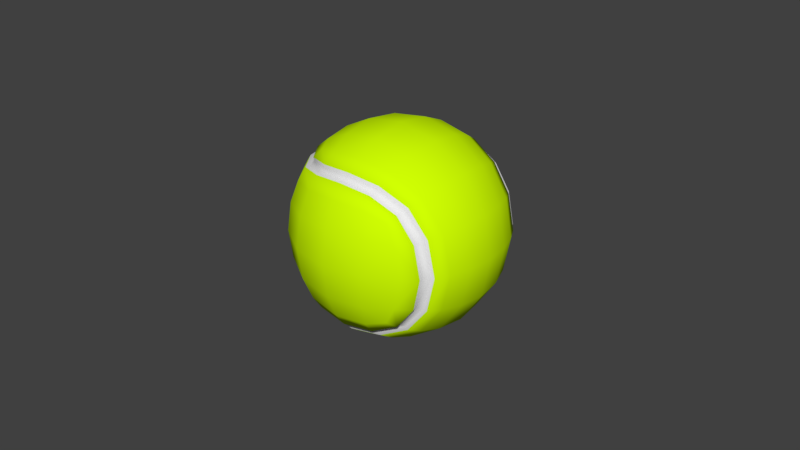 # Source: ball.blend  (saved by Blender 2.79.0; exported with 4.5.12 LTS)
import bpy
from mathutils import Matrix  # noqa: F401  (used for matrix-valued properties, if any)

bpy.ops.wm.read_factory_settings(use_empty=True)
scene = bpy.context.scene
scene.name = 'Scene'

# ---- collections
col_collection_1 = bpy.data.collections.new('Collection 1'); scene.collection.children.link(col_collection_1)

# ---- materials (node trees are filled in below, after node groups)
mat_green = bpy.data.materials.new('green')
mat_green.alpha_threshold = 0.0
mat_green.use_transparent_shadow = False
mat_green.diffuse_color = (0.6346, 1.0, 0.001032, 1.0)
mat_green.roughness = 0.5
mat_green.specular_intensity = 0.0
mat_green.line_color = (0.0, 0.0, 0.0, 1.0)
mat_white = bpy.data.materials.new('white')
mat_white.alpha_threshold = 0.0
mat_white.use_transparent_shadow = False
mat_white.roughness = 0.5
mat_white.specular_intensity = 0.0

# ---- material node trees

# ---- world
world_world = bpy.data.worlds.new('World'); scene.world = world_world
world_world.color = (0.05088, 0.05088, 0.05088)
world_world.use_sun_shadow = False
world_world.sun_shadow_jitter_overblur = 0.0
world_world.cycles.sampling_method = 'MANUAL'

# ---- meshes
me_untitled = bpy.data.meshes.new('Untitled')
me_untitled.from_pydata([(-0.01864, -0.009724, -0.02552), (-0.0107, -0.01049, -0.02918), (-0.009484, -0.01748, -0.02651), (-0.01566, -0.01532, -0.02498), (-0.02006, -3.677e-05, -0.02607), (-0.0114, -3.598e-05, -0.03054), (0.0004612, -3.276e-05, -0.0325), (0.0004923, -0.01068, -0.03087), (0.0004971, -0.01818, -0.02753), (0.0122, -0.009968, -0.02862), (0.01127, -0.01716, -0.02579), (0.0126, -3.243e-05, -0.02999), (0.02298, -3.026e-05, -0.02307), (0.02223, -0.008888, -0.02226), (0.0206, -0.01548, -0.02054), (-0.01864, 0.009655, -0.02552), (-0.0107, 0.01041, -0.02918), (-0.01566, 0.01525, -0.02498), (-0.009488, 0.01741, -0.02651), (0.0004888, 0.01812, -0.02753), (0.0004896, 0.01061, -0.03087), (0.0122, 0.009902, -0.02862), (0.01127, 0.0171, -0.02579), (0.0206, 0.01542, -0.02054), (0.02222, 0.008825, -0.02226), (-0.01566, -0.01532, 0.02498), (-0.009484, -0.01748, 0.02651), (-0.0107, -0.01049, 0.02918), (-0.01864, -0.009724, 0.02552), (0.0004971, -0.01818, 0.02753), (0.0004923, -0.01068, 0.03087), (0.0004612, -3.276e-05, 0.0325), (-0.0114, -3.598e-05, 0.03054), (-0.02006, -3.677e-05, 0.02607), (0.01127, -0.01716, 0.02579), (0.0122, -0.009968, 0.02862), (0.0206, -0.01548, 0.02054), (0.02223, -0.008888, 0.02226), (0.02298, -3.026e-05, 0.02307), (0.0126, -3.243e-05, 0.02999), (-0.0107, 0.01041, 0.02918), (-0.01864, 0.009655, 0.02552), (0.0004896, 0.01061, 0.03087), (0.0004888, 0.01812, 0.02753), (-0.009488, 0.01741, 0.02651), (-0.01566, 0.01525, 0.02498), (0.0122, 0.009902, 0.02862), (0.02222, 0.008825, 0.02226), (0.0206, 0.01542, 0.02054), (0.01127, 0.0171, 0.02579), (-0.02056, -0.02055, -0.01556), (-0.01128, -0.02583, -0.01713), (-0.01221, -0.02866, -0.009938), (-0.02221, -0.02228, -0.008927), (-0.0004978, -0.02756, -0.01815), (-0.0004911, -0.0309, -0.01066), (-0.0004536, -0.03253, -1.747e-10), (-0.01262, -0.03003, -4.488e-10), (-0.02298, -0.0231, -6.482e-10), (0.009528, -0.02651, -0.01747), (0.01081, -0.02914, -0.0105), (0.01577, -0.0249, -0.01534), (0.01887, -0.02534, -0.009767), (0.02039, -0.02581, 3.73e-10), (0.01155, -0.0305, 1.276e-10), (-0.01221, -0.02866, 0.009938), (-0.02221, -0.02228, 0.008927), (-0.0004911, -0.0309, 0.01066), (-0.0004978, -0.02756, 0.01815), (-0.01128, -0.02583, 0.01713), (-0.02056, -0.02055, 0.01556), (0.01081, -0.02914, 0.0105), (0.01887, -0.02534, 0.009767), (0.01577, -0.0249, 0.01534), (0.009528, -0.02651, 0.01747), (0.02907, -0.008201, -0.01235), (0.02706, -0.01452, -0.01167), (0.02998, -3.013e-05, -0.01264), (0.03251, -3.03e-05, 8.468e-10), (0.0316, -0.007953, 7.687e-10), (0.02954, -0.01423, 6.746e-10), (0.02907, 0.008142, -0.01235), (0.02706, 0.01446, -0.01167), (0.02953, 0.01417, 8.76e-10), (0.0316, 0.007897, 8.811e-10), (0.02907, -0.008201, 0.01235), (0.02706, -0.01452, 0.01167), (0.02998, -3.013e-05, 0.01264), (0.02907, 0.008142, 0.01235), (0.02706, 0.01446, 0.01167), (0.01576, 0.02484, -0.01534), (0.009519, 0.02645, -0.01747), (0.0108, 0.02908, -0.0105), (0.01886, 0.02528, -0.009767), (-0.0005034, 0.02749, -0.01815), (-0.0004992, 0.03083, -0.01066), (-0.0004636, 0.03247, 2.861e-10), (0.01154, 0.03043, 5.596e-10), (0.02039, 0.02575, 7.387e-10), (-0.01129, 0.02575, -0.01713), (-0.01221, 0.02859, -0.009938), (-0.02056, 0.02047, -0.01556), (-0.02222, 0.02221, -0.008927), (-0.02298, 0.02303, -3.211e-10), (-0.01263, 0.02995, -2.355e-11), (0.0108, 0.02908, 0.0105), (0.01886, 0.02528, 0.009767), (-0.0004992, 0.03083, 0.01066), (-0.0005034, 0.02749, 0.01815), (0.009519, 0.02645, 0.01747), (0.01576, 0.02484, 0.01534), (-0.01221, 0.02859, 0.009938), (-0.02222, 0.02221, 0.008927), (-0.02056, 0.02047, 0.01556), (-0.01129, 0.02575, 0.01713), (-0.02688, 0.01158, -0.01489), (-0.029, 0.0123, -0.008422), (-0.02925, -3.482e-05, -0.01478), (-0.03149, -3.898e-05, -0.008289), (-0.03249, -3.688e-05, -7.127e-10), (-0.02997, 0.0126, -5.626e-10), (-0.02688, -0.01165, -0.01489), (-0.02899, -0.01237, -0.008422), (-0.02996, -0.01267, -7.418e-10), (-0.029, 0.0123, 0.008422), (-0.03149, -3.898e-05, 0.008289), (-0.02925, -3.482e-05, 0.01478), (-0.02688, 0.01158, 0.01489), (-0.02899, -0.01237, 0.008422), (-0.02688, -0.01165, 0.01489), (-0.01745, -0.01719, -0.02247), (-0.02266, -0.009909, -0.02209), (-0.02456, -3.402e-05, -0.02216), (0.0002567, -0.02224, -0.02465), (-0.009491, -0.02112, -0.02385), (0.01904, -0.01951, -0.01888), (0.01037, -0.02125, -0.02329), (-0.02266, 0.009833, -0.02209), (-0.01745, 0.01712, -0.02247), (-0.009494, 0.02105, -0.02385), (0.0002484, 0.02217, -0.02465), (0.01036, 0.02119, -0.02329), (0.01904, 0.01945, -0.01888), (-0.01745, -0.01719, 0.02247), (-0.009491, -0.02112, 0.02385), (0.0002567, -0.02224, 0.02465), (-0.02456, -3.402e-05, 0.02216), (-0.02266, -0.009909, 0.02209), (0.01037, -0.02125, 0.02329), (0.01904, -0.01951, 0.01888), (0.0002484, 0.02217, 0.02465), (-0.009494, 0.02105, 0.02385), (-0.01745, 0.01712, 0.02247), (-0.02266, 0.009833, 0.02209), (0.01904, 0.01945, 0.01888), (0.01036, 0.02119, 0.02329), (0.01754, -0.02241, -0.01719), (0.02293, -0.02179, -0.009948), (0.02496, -0.02172, 5.118e-10), (0.02293, -0.02179, 0.009948), (0.01754, -0.02241, 0.01719), (0.02503, 0.01858, -0.0109), (0.02734, 0.01838, 8.534e-10), (0.02503, 0.01858, 0.0109), (-0.02477, -0.01085, -0.01902), (-0.01897, -0.01887, -0.0196), (-0.02695, -3.799e-05, -0.019), (-0.01037, -0.02332, -0.02122), (-0.00026, -0.02469, -0.0222), (0.009507, -0.02387, -0.02108), (-0.02478, 0.01078, -0.01902), (-0.01897, 0.0188, -0.0196), (-0.01037, 0.02325, -0.02122), (-0.0002658, 0.02462, -0.0222), (0.009499, 0.02381, -0.02108), (0.01753, 0.02234, -0.01719), (-0.01037, -0.02332, 0.02122), (-0.01897, -0.01887, 0.0196), (-0.00026, -0.02469, 0.0222), (-0.02477, -0.01085, 0.01902), (-0.02695, -3.799e-05, 0.019), (0.009507, -0.02387, 0.02108), (-0.01037, 0.02325, 0.02122), (-0.0002658, 0.02462, 0.0222), (-0.01897, 0.0188, 0.0196), (-0.02478, 0.01078, 0.01902), (0.009499, 0.02381, 0.02108), (0.01753, 0.02234, 0.01719), (0.02503, -0.01864, -0.0109), (0.02735, -0.01844, 5.923e-10), (0.02503, -0.01864, 0.0109), (0.02292, 0.02173, -0.009948), (0.02496, 0.02166, 8.195e-10), (0.02292, 0.02173, 0.009948), (-0.01718, -0.017, -0.02134), (-0.0182, -0.01803, -0.01953), (-0.02373, -0.01039, -0.01898), (-0.02234, -0.009787, -0.02095), (-0.02581, -3.474e-05, -0.01897), (-0.02424, -3.871e-05, -0.02102), (0.0001978, -0.02203, -0.02352), (-0.0002024, -0.02356, -0.022), (-0.009968, -0.02226, -0.02107), (-0.009331, -0.02091, -0.02272), (0.01828, -0.01945, -0.01804), (0.01726, -0.02128, -0.01701), (0.009341, -0.02275, -0.02087), (0.009972, -0.0211, -0.02223), (-0.02373, 0.01032, -0.01898), (-0.02234, 0.009717, -0.02095), (-0.01821, 0.01796, -0.01953), (-0.01719, 0.01693, -0.02134), (-0.009974, 0.02219, -0.02107), (-0.009338, 0.02084, -0.02272), (-0.0002055, 0.02349, -0.022), (0.0001907, 0.02196, -0.02352), (0.009336, 0.02268, -0.02087), (0.009968, 0.02103, -0.02223), (0.01726, 0.02121, -0.01701), (0.01827, 0.01939, -0.01804), (-0.01718, -0.017, 0.02134), (-0.0182, -0.01803, 0.01953), (-0.009968, -0.02226, 0.02107), (-0.009331, -0.02091, 0.02272), (-0.0002024, -0.02356, 0.022), (0.0001978, -0.02203, 0.02352), (-0.02424, -3.871e-05, 0.02102), (-0.02581, -3.474e-05, 0.01897), (-0.02373, -0.01039, 0.01898), (-0.02234, -0.009787, 0.02095), (0.009341, -0.02275, 0.02087), (0.009972, -0.0211, 0.02223), (0.01726, -0.02128, 0.01701), (0.01828, -0.01945, 0.01804), (0.0001907, 0.02196, 0.02352), (-0.0002055, 0.02349, 0.022), (-0.009974, 0.02219, 0.02107), (-0.009338, 0.02084, 0.02272), (-0.01821, 0.01796, 0.01953), (-0.01719, 0.01693, 0.02134), (-0.02373, 0.01032, 0.01898), (-0.02234, 0.009717, 0.02095), (0.01827, 0.01939, 0.01804), (0.01726, 0.02121, 0.01701), (0.009336, 0.02268, 0.02087), (0.009968, 0.02103, 0.02223), (0.024, -0.01863, -0.01043), (0.0226, -0.02066, -0.009835), (0.02621, -0.01844, 5.649e-10), (0.02462, -0.02058, 5.117e-10), (0.024, -0.01863, 0.01043), (0.0226, -0.02066, 0.009835), (0.0226, 0.0206, -0.009835), (0.02399, 0.01857, -0.01043), (0.02462, 0.02052, 8.031e-10), (0.0262, 0.01838, 8.259e-10), (0.0226, 0.0206, 0.009835), (0.02399, 0.01857, 0.01043)], [], [(1, 2, 3, 0), (5, 1, 0, 4), (1, 5, 6, 7), (7, 8, 2, 1), (10, 8, 7, 9), (11, 9, 7, 6), (9, 11, 12, 13), (14, 10, 9, 13), (5, 4, 15, 16), (15, 17, 18, 16), (19, 20, 16, 18), (20, 6, 5, 16), (6, 20, 21, 11), (20, 19, 22, 21), (24, 21, 22, 23), (12, 11, 21, 24), (26, 27, 28, 25), (26, 29, 30, 27), (27, 30, 31, 32), (32, 33, 28, 27), (29, 34, 35, 30), (36, 37, 35, 34), (39, 35, 37, 38), (31, 30, 35, 39), (40, 41, 33, 32), (31, 42, 40, 32), (40, 42, 43, 44), (45, 41, 40, 44), (39, 46, 42, 31), (46, 39, 38, 47), (49, 46, 47, 48), (42, 46, 49, 43), (51, 52, 53, 50), (54, 55, 52, 51), (57, 52, 55, 56), (58, 53, 52, 57), (54, 59, 60, 55), (61, 62, 60, 59), (62, 63, 64, 60), (56, 55, 60, 64), (58, 57, 65, 66), (57, 56, 67, 65), (69, 65, 67, 68), (66, 65, 69, 70), (67, 56, 64, 71), (64, 63, 72, 71), (73, 74, 71, 72), (71, 74, 68, 67), (75, 76, 14, 13), (75, 13, 12, 77), (77, 78, 79, 75), (76, 75, 79, 80), (81, 77, 12, 24), (24, 23, 82, 81), (83, 84, 81, 82), (81, 84, 78, 77), (86, 80, 79, 85), (85, 79, 78, 87), (37, 85, 87, 38), (36, 86, 85, 37), (87, 78, 84, 88), (89, 88, 84, 83), (89, 48, 47, 88), (87, 88, 47, 38), (91, 92, 93, 90), (95, 92, 91, 94), (97, 92, 95, 96), (98, 93, 92, 97), (99, 100, 95, 94), (102, 100, 99, 101), (102, 103, 104, 100), (104, 96, 95, 100), (98, 97, 105, 106), (96, 107, 105, 97), (109, 105, 107, 108), (109, 110, 106, 105), (107, 96, 104, 111), (112, 111, 104, 103), (114, 111, 112, 113), (111, 114, 108, 107), (102, 101, 115, 116), (115, 117, 118, 116), (120, 116, 118, 119), (102, 116, 120, 103), (122, 118, 117, 121), (50, 53, 122, 121), (53, 58, 123, 122), (119, 118, 122, 123), (120, 124, 112, 103), (124, 120, 119, 125), (126, 127, 124, 125), (112, 124, 127, 113), (125, 119, 123, 128), (128, 123, 58, 66), (129, 128, 66, 70), (126, 125, 128, 129), (130, 131, 0, 3), (0, 131, 132, 4), (133, 134, 2, 8), (2, 134, 130, 3), (135, 136, 10, 14), (8, 10, 136, 133), (4, 132, 137, 15), (15, 137, 138, 17), (18, 17, 138, 139), (140, 19, 18, 139), (140, 141, 22, 19), (22, 141, 142, 23), (25, 143, 144, 26), (145, 29, 26, 144), (147, 28, 33, 146), (28, 147, 143, 25), (29, 145, 148, 34), (149, 36, 34, 148), (150, 151, 44, 43), (151, 152, 45, 44), (152, 153, 41, 45), (41, 153, 146, 33), (154, 155, 49, 48), (150, 43, 49, 155), (156, 157, 62, 61), (158, 63, 62, 157), (158, 159, 72, 63), (73, 72, 159, 160), (142, 161, 82, 23), (162, 83, 82, 161), (163, 89, 83, 162), (89, 163, 154, 48), (121, 164, 165, 50), (121, 117, 166, 164), (54, 51, 167, 168), (165, 167, 51, 50), (156, 61, 59, 169), (169, 59, 54, 168), (166, 117, 115, 170), (170, 115, 101, 171), (172, 171, 101, 99), (99, 94, 173, 172), (173, 94, 91, 174), (91, 90, 175, 174), (69, 176, 177, 70), (176, 69, 68, 178), (180, 126, 129, 179), (179, 129, 70, 177), (178, 68, 74, 181), (73, 160, 181, 74), (183, 108, 114, 182), (113, 184, 182, 114), (113, 127, 185, 184), (126, 180, 185, 127), (187, 110, 109, 186), (186, 109, 108, 183), (76, 188, 135, 14), (188, 76, 80, 189), (189, 80, 86, 190), (190, 86, 36, 149), (175, 90, 93, 191), (93, 98, 192, 191), (192, 98, 106, 193), (106, 110, 187, 193), (197, 194, 195, 196), (199, 197, 196, 198), (201, 202, 203, 200), (202, 195, 194, 203), (205, 206, 207, 204), (206, 201, 200, 207), (208, 209, 199, 198), (209, 208, 210, 211), (211, 210, 212, 213), (214, 215, 213, 212), (217, 215, 214, 216), (217, 216, 218, 219), (220, 221, 222, 223), (224, 225, 223, 222), (227, 228, 229, 226), (228, 221, 220, 229), (225, 224, 230, 231), (233, 231, 230, 232), (236, 237, 234, 235), (237, 236, 238, 239), (238, 240, 241, 239), (226, 241, 240, 227), (242, 243, 244, 245), (234, 245, 244, 235), (246, 247, 205, 204), (247, 246, 248, 249), (248, 250, 251, 249), (232, 251, 250, 233), (253, 219, 218, 252), (253, 252, 254, 255), (254, 256, 257, 255), (243, 242, 257, 256), (130, 194, 197, 131), (203, 194, 130, 134), (133, 200, 203, 134), (133, 136, 207, 200), (207, 136, 135, 204), (188, 246, 204, 135), (189, 248, 246, 188), (189, 190, 250, 248), (250, 190, 149, 233), (148, 231, 233, 149), (148, 145, 225, 231), (223, 225, 145, 144), (223, 144, 143, 220), (147, 229, 220, 143), (146, 226, 229, 147), (153, 241, 226, 146), (241, 153, 152, 239), (152, 151, 237, 239), (234, 237, 151, 150), (155, 245, 234, 150), (242, 245, 155, 154), (163, 257, 242, 154), (162, 255, 257, 163), (162, 161, 253, 255), (142, 219, 253, 161), (142, 141, 217, 219), (215, 217, 141, 140), (213, 215, 140, 139), (138, 211, 213, 139), (138, 137, 209, 211), (209, 137, 132, 199), (131, 197, 199, 132), (164, 196, 195, 165), (198, 196, 164, 166), (198, 166, 170, 208), (171, 210, 208, 170), (212, 210, 171, 172), (173, 214, 212, 172), (214, 173, 174, 216), (174, 175, 218, 216), (175, 191, 252, 218), (192, 254, 252, 191), (256, 254, 192, 193), (256, 193, 187, 243), (244, 243, 187, 186), (235, 244, 186, 183), (236, 235, 183, 182), (236, 182, 184, 238), (184, 185, 240, 238), (227, 240, 185, 180), (227, 180, 179, 228), (228, 179, 177, 221), (176, 222, 221, 177), (178, 224, 222, 176), (230, 224, 178, 181), (230, 181, 160, 232), (251, 232, 160, 159), (158, 249, 251, 159), (157, 247, 249, 158), (205, 247, 157, 156), (169, 206, 205, 156), (201, 206, 169, 168), (167, 202, 201, 168), (195, 202, 167, 165)])
me_untitled.polygons.foreach_set('use_smooth', [True] * 256)
me_untitled.polygons.foreach_set('material_index', [0, 0, 0, 0, 0, 0, 0, 0, 0, 0, 0, 0, 0, 0, 0, 0, 0, 0, 0, 0, 0, 0, 0, 0, 0, 0, 0, 0, 0, 0, 0, 0, 0, 0, 0, 0, 0, 0, 0, 0, 0, 0, 0, 0, 0, 0, 0, 0, 0, 0, 0, 0, 0, 0, 0, 0, 0, 0, 0, 0, 0, 0, 0, 0, 0, 0, 0, 0, 0, 0, 0, 0, 0, 0, 0, 0, 0, 0, 0, 0, 0, 0, 0, 0, 0, 0, 0, 0, 0, 0, 0, 0, 0, 0, 0, 0, 0, 0, 0, 0, 0, 0, 0, 0, 0, 0, 0, 0, 0, 0, 0, 0, 0, 0, 0, 0, 0, 0, 0, 0, 0, 0, 0, 0, 0, 0, 0, 0, 0, 0, 0, 0, 0, 0, 0, 0, 0, 0, 0, 0, 0, 0, 0, 0, 0, 0, 0, 0, 0, 0, 0, 0, 0, 0, 0, 0, 0, 0, 0, 0, 1, 1, 1, 1, 1, 1, 1, 1, 1, 1, 1, 1, 1, 1, 1, 1, 1, 1, 1, 1, 1, 1, 1, 1, 1, 1, 1, 1, 1, 1, 1, 1, 1, 1, 1, 1, 1, 1, 1, 1, 1, 1, 1, 1, 1, 1, 1, 1, 1, 1, 1, 1, 1, 1, 1, 1, 1, 1, 1, 1, 1, 1, 1, 1, 1, 1, 1, 1, 1, 1, 1, 1, 1, 1, 1, 1, 1, 1, 1, 1, 1, 1, 1, 1, 1, 1, 1, 1, 1, 1, 1, 1, 1, 1, 1, 1])
_uv = me_untitled.uv_layers.new(name='UVChannel_1')
_uv.uv.foreach_set('vector', [0.3879, 0.8621, 0.3867, 0.845, 0.3991, 0.8484, 0.4038, 0.8618, 0.388, 0.8854, 0.3879, 0.8621, 0.4038, 0.8618, 0.405, 0.8845, 0.3879, 0.8621, 0.388, 0.8854, 0.3634, 0.8855, 0.3634, 0.8623, 0.3634, 0.8623, 0.3635, 0.8449, 0.3867, 0.845, 0.3879, 0.8621, 0.3375, 0.8452, 0.3635, 0.8449, 0.3634, 0.8623, 0.3364, 0.8627, 0.3363, 0.8855, 0.3364, 0.8627, 0.3634, 0.8623, 0.3634, 0.8855, 0.3364, 0.8627, 0.3363, 0.8855, 0.3083, 0.8855, 0.3083, 0.8626, 0.3083, 0.8398, 0.3375, 0.8452, 0.3364, 0.8627, 0.3083, 0.8626, 0.388, 0.8854, 0.405, 0.8845, 0.4051, 0.9069, 0.3881, 0.9085, 0.4051, 0.9069, 0.4018, 0.9192, 0.388, 0.9236, 0.3881, 0.9085, 0.3635, 0.9239, 0.3634, 0.9085, 0.3881, 0.9085, 0.388, 0.9236, 0.3634, 0.9085, 0.3634, 0.8855, 0.388, 0.8854, 0.3881, 0.9085, 0.3634, 0.8855, 0.3634, 0.9085, 0.3363, 0.9081, 0.3363, 0.8855, 0.3634, 0.9085, 0.3635, 0.9239, 0.3366, 0.9237, 0.3363, 0.9081, 0.3083, 0.9084, 0.3363, 0.9081, 0.3366, 0.9237, 0.3083, 0.9312, 0.3083, 0.8855, 0.3363, 0.8855, 0.3363, 0.9081, 0.3083, 0.9084, 0.341, 0.8474, 0.3408, 0.8625, 0.3238, 0.8641, 0.3272, 0.8518, 0.341, 0.8474, 0.3655, 0.8471, 0.3656, 0.8625, 0.3408, 0.8625, 0.3408, 0.8625, 0.3656, 0.8625, 0.3656, 0.8855, 0.3409, 0.8856, 0.3409, 0.8856, 0.324, 0.8865, 0.3238, 0.8641, 0.3408, 0.8625, 0.3655, 0.8471, 0.3923, 0.8473, 0.3926, 0.8629, 0.3656, 0.8625, 0.4206, 0.8398, 0.4206, 0.8626, 0.3926, 0.8629, 0.3923, 0.8473, 0.3927, 0.8855, 0.3926, 0.8629, 0.4206, 0.8626, 0.4206, 0.8855, 0.3656, 0.8855, 0.3656, 0.8625, 0.3926, 0.8629, 0.3927, 0.8855, 0.3411, 0.9089, 0.3251, 0.9092, 0.324, 0.8865, 0.3409, 0.8856, 0.3656, 0.8855, 0.3656, 0.9087, 0.3411, 0.9089, 0.3409, 0.8856, 0.3411, 0.9089, 0.3656, 0.9087, 0.3655, 0.9261, 0.3423, 0.926, 0.3299, 0.9226, 0.3251, 0.9092, 0.3411, 0.9089, 0.3423, 0.926, 0.3927, 0.8855, 0.3926, 0.9083, 0.3656, 0.9087, 0.3656, 0.8855, 0.3926, 0.9083, 0.3927, 0.8855, 0.4206, 0.8855, 0.4206, 0.9084, 0.3915, 0.9258, 0.3926, 0.9083, 0.4206, 0.9084, 0.4206, 0.9312, 0.3656, 0.9087, 0.3926, 0.9083, 0.3915, 0.9258, 0.3655, 0.9261, 0.3482, 0.8431, 0.347, 0.8606, 0.319, 0.8606, 0.319, 0.8378, 0.3744, 0.8425, 0.3742, 0.8601, 0.347, 0.8606, 0.3482, 0.8431, 0.3469, 0.8835, 0.347, 0.8606, 0.3742, 0.8601, 0.3741, 0.8835, 0.319, 0.8835, 0.319, 0.8606, 0.347, 0.8606, 0.3469, 0.8835, 0.3744, 0.8425, 0.3982, 0.8418, 0.3991, 0.8593, 0.3742, 0.8601, 0.4108, 0.845, 0.415, 0.8591, 0.3991, 0.8593, 0.3982, 0.8418, 0.415, 0.8591, 0.4156, 0.8832, 0.399, 0.8835, 0.3991, 0.8593, 0.3741, 0.8835, 0.3742, 0.8601, 0.3991, 0.8593, 0.399, 0.8835, 0.319, 0.8835, 0.3469, 0.8835, 0.347, 0.9062, 0.319, 0.9064, 0.3469, 0.8835, 0.3741, 0.8835, 0.3742, 0.9067, 0.347, 0.9062, 0.3472, 0.9219, 0.347, 0.9062, 0.3742, 0.9067, 0.3744, 0.9223, 0.319, 0.9064, 0.347, 0.9062, 0.3472, 0.9219, 0.319, 0.9292, 0.3742, 0.9067, 0.3741, 0.8835, 0.399, 0.8835, 0.3993, 0.9073, 0.399, 0.8835, 0.4156, 0.8832, 0.4163, 0.9067, 0.3993, 0.9073, 0.4135, 0.9191, 0.3995, 0.9229, 0.3993, 0.9073, 0.4163, 0.9067, 0.3993, 0.9073, 0.3995, 0.9229, 0.3744, 0.9223, 0.3742, 0.9067, 0.342, 0.8573, 0.3191, 0.8574, 0.3188, 0.8294, 0.3416, 0.8294, 0.342, 0.8573, 0.3416, 0.8294, 0.3645, 0.8294, 0.3645, 0.8574, 0.3645, 0.8574, 0.3645, 0.8855, 0.3431, 0.885, 0.342, 0.8573, 0.3191, 0.8574, 0.342, 0.8573, 0.3431, 0.885, 0.3337, 0.8785, 0.387, 0.8575, 0.3645, 0.8574, 0.3645, 0.8294, 0.3873, 0.8294, 0.3873, 0.8294, 0.4102, 0.8294, 0.4098, 0.8574, 0.387, 0.8575, 0.3952, 0.8925, 0.3859, 0.886, 0.387, 0.8575, 0.4098, 0.8574, 0.387, 0.8575, 0.3859, 0.886, 0.3645, 0.8855, 0.3645, 0.8574, 0.3191, 0.9136, 0.3337, 0.8785, 0.3431, 0.885, 0.342, 0.9135, 0.342, 0.9135, 0.3431, 0.885, 0.3645, 0.8855, 0.3645, 0.9136, 0.3416, 0.9416, 0.342, 0.9135, 0.3645, 0.9136, 0.3645, 0.9416, 0.3188, 0.9416, 0.3191, 0.9136, 0.342, 0.9135, 0.3416, 0.9416, 0.3645, 0.9136, 0.3645, 0.8855, 0.3859, 0.886, 0.387, 0.9136, 0.4098, 0.9136, 0.387, 0.9136, 0.3859, 0.886, 0.3952, 0.8925, 0.4098, 0.9136, 0.4102, 0.9416, 0.3873, 0.9416, 0.387, 0.9136, 0.3645, 0.9136, 0.387, 0.9136, 0.3873, 0.9416, 0.3645, 0.9416, 0.3507, 0.8441, 0.3509, 0.8597, 0.3339, 0.8603, 0.3368, 0.8479, 0.376, 0.8603, 0.3509, 0.8597, 0.3507, 0.8441, 0.3758, 0.8447, 0.3512, 0.8835, 0.3509, 0.8597, 0.376, 0.8603, 0.3761, 0.8835, 0.3346, 0.8838, 0.3339, 0.8603, 0.3509, 0.8597, 0.3512, 0.8835, 0.403, 0.8451, 0.4033, 0.8608, 0.376, 0.8603, 0.3758, 0.8447, 0.4312, 0.8606, 0.4033, 0.8608, 0.403, 0.8451, 0.4312, 0.8378, 0.4312, 0.8606, 0.4312, 0.8835, 0.4033, 0.8835, 0.4033, 0.8608, 0.4033, 0.8835, 0.3761, 0.8835, 0.376, 0.8603, 0.4033, 0.8608, 0.3346, 0.8838, 0.3512, 0.8835, 0.3511, 0.9077, 0.3353, 0.9079, 0.3761, 0.8835, 0.376, 0.9069, 0.3511, 0.9077, 0.3512, 0.8835, 0.352, 0.9252, 0.3511, 0.9077, 0.376, 0.9069, 0.3758, 0.9245, 0.352, 0.9252, 0.3395, 0.922, 0.3353, 0.9079, 0.3511, 0.9077, 0.376, 0.9069, 0.3761, 0.8835, 0.4033, 0.8835, 0.4032, 0.9063, 0.4312, 0.9064, 0.4032, 0.9063, 0.4033, 0.8835, 0.4312, 0.8835, 0.402, 0.9239, 0.4032, 0.9063, 0.4312, 0.9064, 0.4312, 0.9292, 0.4032, 0.9063, 0.402, 0.9239, 0.3758, 0.9245, 0.376, 0.9069, 0.319, 0.8606, 0.319, 0.8378, 0.347, 0.8378, 0.3471, 0.8608, 0.347, 0.8378, 0.376, 0.8445, 0.3752, 0.8613, 0.3471, 0.8608, 0.347, 0.8835, 0.3471, 0.8608, 0.3752, 0.8613, 0.3751, 0.8835, 0.319, 0.8606, 0.3471, 0.8608, 0.347, 0.8835, 0.319, 0.8835, 0.4032, 0.8608, 0.3752, 0.8613, 0.376, 0.8445, 0.4032, 0.8378, 0.4312, 0.8378, 0.4312, 0.8606, 0.4032, 0.8608, 0.4032, 0.8378, 0.4312, 0.8606, 0.4312, 0.8835, 0.4032, 0.8835, 0.4032, 0.8608, 0.3751, 0.8835, 0.3752, 0.8613, 0.4032, 0.8608, 0.4032, 0.8835, 0.347, 0.8835, 0.347, 0.9062, 0.319, 0.9064, 0.319, 0.8835, 0.347, 0.9062, 0.347, 0.8835, 0.3751, 0.8835, 0.375, 0.9057, 0.3742, 0.9225, 0.347, 0.9292, 0.347, 0.9062, 0.375, 0.9057, 0.319, 0.9064, 0.347, 0.9062, 0.347, 0.9292, 0.319, 0.9292, 0.375, 0.9057, 0.3751, 0.8835, 0.4032, 0.8835, 0.4032, 0.9062, 0.4032, 0.9062, 0.4032, 0.8835, 0.4312, 0.8835, 0.4312, 0.9064, 0.4032, 0.9292, 0.4032, 0.9062, 0.4312, 0.9064, 0.4312, 0.9292, 0.3742, 0.9225, 0.375, 0.9057, 0.4032, 0.9062, 0.4032, 0.9292, 0.3894, 0.8424, 0.3977, 0.8565, 0.4038, 0.8618, 0.3991, 0.8484, 0.4038, 0.8618, 0.3977, 0.8565, 0.404, 0.8753, 0.405, 0.8845, 0.3636, 0.8361, 0.3778, 0.8368, 0.3867, 0.845, 0.3635, 0.8449, 0.3867, 0.845, 0.3778, 0.8368, 0.3894, 0.8424, 0.3991, 0.8484, 0.3378, 0.8443, 0.3486, 0.8371, 0.3375, 0.8452, 0.3083, 0.8398, 0.3635, 0.8449, 0.3375, 0.8452, 0.3486, 0.8371, 0.3636, 0.8361, 0.405, 0.8845, 0.404, 0.8753, 0.409, 0.8941, 0.4051, 0.9069, 0.4051, 0.9069, 0.409, 0.8941, 0.4061, 0.9079, 0.4018, 0.9192, 0.388, 0.9236, 0.4018, 0.9192, 0.4061, 0.9079, 0.3892, 0.9132, 0.3639, 0.9134, 0.3635, 0.9239, 0.388, 0.9236, 0.3892, 0.9132, 0.3639, 0.9134, 0.3388, 0.9122, 0.3366, 0.9237, 0.3635, 0.9239, 0.3366, 0.9237, 0.3388, 0.9122, 0.3305, 0.9078, 0.3083, 0.9312, 0.3272, 0.8518, 0.3229, 0.8631, 0.3398, 0.8578, 0.341, 0.8474, 0.3651, 0.8576, 0.3655, 0.8471, 0.341, 0.8474, 0.3398, 0.8578, 0.3199, 0.8769, 0.3238, 0.8641, 0.324, 0.8865, 0.325, 0.8956, 0.3238, 0.8641, 0.3199, 0.8769, 0.3229, 0.8631, 0.3272, 0.8518, 0.3655, 0.8471, 0.3651, 0.8576, 0.3901, 0.8588, 0.3923, 0.8473, 0.3984, 0.8632, 0.4206, 0.8398, 0.3923, 0.8473, 0.3901, 0.8588, 0.3653, 0.9349, 0.3511, 0.9342, 0.3423, 0.926, 0.3655, 0.9261, 0.3511, 0.9342, 0.3395, 0.9285, 0.3299, 0.9226, 0.3423, 0.926, 0.3395, 0.9285, 0.3313, 0.9145, 0.3251, 0.9092, 0.3299, 0.9226, 0.3251, 0.9092, 0.3313, 0.9145, 0.325, 0.8956, 0.324, 0.8865, 0.3911, 0.9267, 0.3803, 0.9339, 0.3915, 0.9258, 0.4206, 0.9312, 0.3653, 0.9349, 0.3655, 0.9261, 0.3915, 0.9258, 0.3803, 0.9339, 0.3999, 0.8402, 0.4045, 0.8582, 0.415, 0.8591, 0.4108, 0.845, 0.4085, 0.8803, 0.4156, 0.8832, 0.415, 0.8591, 0.4045, 0.8582, 0.4085, 0.8803, 0.4158, 0.8982, 0.4163, 0.9067, 0.4156, 0.8832, 0.4135, 0.9191, 0.4163, 0.9067, 0.4158, 0.8982, 0.4165, 0.9092, 0.3305, 0.9078, 0.351, 0.8993, 0.3589, 0.9084, 0.3083, 0.9312, 0.3791, 0.8972, 0.3952, 0.8925, 0.3589, 0.9084, 0.351, 0.8993, 0.3923, 0.9103, 0.415, 0.9084, 0.3952, 0.8925, 0.3791, 0.8972, 0.415, 0.9084, 0.3923, 0.9103, 0.3911, 0.9267, 0.4206, 0.9312, 0.347, 0.8378, 0.365, 0.8409, 0.3539, 0.8369, 0.319, 0.8378, 0.347, 0.8378, 0.376, 0.8445, 0.3858, 0.8461, 0.365, 0.8409, 0.3744, 0.8425, 0.3482, 0.8431, 0.3596, 0.8348, 0.3745, 0.8338, 0.3539, 0.8369, 0.3596, 0.8348, 0.3482, 0.8431, 0.319, 0.8378, 0.3999, 0.8402, 0.4108, 0.845, 0.3982, 0.8418, 0.3892, 0.8337, 0.3892, 0.8337, 0.3982, 0.8418, 0.3744, 0.8425, 0.3745, 0.8338, 0.3858, 0.8461, 0.376, 0.8445, 0.4032, 0.8378, 0.4063, 0.8512, 0.4063, 0.8512, 0.4032, 0.8378, 0.4312, 0.8378, 0.4145, 0.8549, 0.401, 0.8558, 0.4145, 0.8549, 0.4312, 0.8378, 0.403, 0.8451, 0.403, 0.8451, 0.3758, 0.8447, 0.3753, 0.8551, 0.401, 0.8558, 0.3753, 0.8551, 0.3758, 0.8447, 0.3507, 0.8441, 0.3496, 0.8544, 0.3507, 0.8441, 0.3368, 0.8479, 0.3337, 0.8578, 0.3496, 0.8544, 0.3472, 0.9219, 0.3492, 0.9112, 0.3357, 0.9121, 0.319, 0.9292, 0.3492, 0.9112, 0.3472, 0.9219, 0.3744, 0.9223, 0.3749, 0.9119, 0.3644, 0.9209, 0.3742, 0.9225, 0.347, 0.9292, 0.3439, 0.9158, 0.3439, 0.9158, 0.347, 0.9292, 0.319, 0.9292, 0.3357, 0.9121, 0.3749, 0.9119, 0.3744, 0.9223, 0.3995, 0.9229, 0.4006, 0.9126, 0.4135, 0.9191, 0.4165, 0.9092, 0.4006, 0.9126, 0.3995, 0.9229, 0.3757, 0.9332, 0.3758, 0.9245, 0.402, 0.9239, 0.3906, 0.9321, 0.4312, 0.9292, 0.3963, 0.9301, 0.3906, 0.9321, 0.402, 0.9239, 0.4312, 0.9292, 0.4032, 0.9292, 0.3852, 0.9261, 0.3963, 0.9301, 0.3742, 0.9225, 0.3644, 0.9209, 0.3852, 0.9261, 0.4032, 0.9292, 0.3504, 0.9268, 0.3395, 0.922, 0.352, 0.9252, 0.361, 0.9333, 0.361, 0.9333, 0.352, 0.9252, 0.3758, 0.9245, 0.3757, 0.9332, 0.3139, 0.8626, 0.3367, 0.8607, 0.3378, 0.8443, 0.3083, 0.8398, 0.3367, 0.8607, 0.3139, 0.8626, 0.3337, 0.8785, 0.3498, 0.8738, 0.3498, 0.8738, 0.3337, 0.8785, 0.3701, 0.8626, 0.378, 0.8717, 0.378, 0.8717, 0.3701, 0.8626, 0.4206, 0.8398, 0.3984, 0.8632, 0.3337, 0.8578, 0.3368, 0.8479, 0.3339, 0.8603, 0.3344, 0.8688, 0.3339, 0.8603, 0.3346, 0.8838, 0.3418, 0.8867, 0.3344, 0.8688, 0.3418, 0.8867, 0.3346, 0.8838, 0.3353, 0.9079, 0.3457, 0.9088, 0.3353, 0.9079, 0.3395, 0.922, 0.3504, 0.9268, 0.3457, 0.9088, 0.5349, 0.8655, 0.5274, 0.8535, 0.4912, 0.8507, 0.501, 0.8548, 0.5414, 0.8816, 0.5349, 0.8655, 0.501, 0.8548, 0.5188, 0.8602, 0.507, 0.8478, 0.4954, 0.8486, 0.5179, 0.8486, 0.5069, 0.848, 0.4954, 0.8486, 0.4912, 0.8507, 0.5274, 0.8535, 0.5179, 0.8486, 0.5269, 0.8536, 0.5186, 0.8477, 0.4951, 0.8488, 0.4866, 0.8552, 0.5186, 0.8477, 0.507, 0.8478, 0.5069, 0.848, 0.4951, 0.8488, 0.5363, 0.8656, 0.5467, 0.8976, 0.5414, 0.8816, 0.5188, 0.8602, 0.5467, 0.8976, 0.5363, 0.8656, 0.543, 0.8694, 0.5447, 0.9094, 0.5447, 0.9094, 0.543, 0.8694, 0.5307, 0.8705, 0.5298, 0.9139, 0.5078, 0.8699, 0.5071, 0.914, 0.5298, 0.9139, 0.5307, 0.8705, 0.4847, 0.913, 0.5071, 0.914, 0.5078, 0.8699, 0.4848, 0.8693, 0.4847, 0.913, 0.4848, 0.8693, 0.471, 0.8719, 0.4768, 0.9095, 0.4705, 0.875, 0.4722, 0.915, 0.4845, 0.9139, 0.4854, 0.8705, 0.5074, 0.9145, 0.5081, 0.8704, 0.4854, 0.8705, 0.4845, 0.9139, 0.4964, 0.9242, 0.4789, 0.9188, 0.4685, 0.8868, 0.4738, 0.9028, 0.4789, 0.9188, 0.4722, 0.915, 0.4705, 0.875, 0.4685, 0.8868, 0.5081, 0.8704, 0.5074, 0.9145, 0.5304, 0.9151, 0.5305, 0.8714, 0.5384, 0.8749, 0.5305, 0.8714, 0.5304, 0.9151, 0.5442, 0.9126, 0.5198, 0.9358, 0.4973, 0.9358, 0.5083, 0.9364, 0.5082, 0.9367, 0.4973, 0.9358, 0.5198, 0.9358, 0.524, 0.9337, 0.4878, 0.931, 0.524, 0.9337, 0.5142, 0.9296, 0.4803, 0.9189, 0.4878, 0.931, 0.4738, 0.9028, 0.4803, 0.9189, 0.5142, 0.9296, 0.4964, 0.9242, 0.5286, 0.9292, 0.4883, 0.9308, 0.4966, 0.9367, 0.5201, 0.9356, 0.5083, 0.9364, 0.5201, 0.9356, 0.4966, 0.9367, 0.5082, 0.9367, 0.4859, 0.87, 0.5307, 0.8696, 0.5269, 0.8536, 0.4866, 0.8552, 0.5307, 0.8696, 0.4859, 0.87, 0.4972, 0.8822, 0.5348, 0.8888, 0.4972, 0.8822, 0.5212, 0.8815, 0.5425, 0.9037, 0.5348, 0.8888, 0.5442, 0.9126, 0.5425, 0.9037, 0.5212, 0.8815, 0.5384, 0.8749, 0.494, 0.903, 0.4768, 0.9095, 0.471, 0.8719, 0.4727, 0.8807, 0.494, 0.903, 0.4727, 0.8807, 0.4804, 0.8956, 0.518, 0.9022, 0.4804, 0.8956, 0.4845, 0.9148, 0.5293, 0.9144, 0.518, 0.9022, 0.4883, 0.9308, 0.5286, 0.9292, 0.5293, 0.9144, 0.4845, 0.9148, 0.5299, 0.8537, 0.5274, 0.8535, 0.5349, 0.8655, 0.5373, 0.8663, 0.5179, 0.8486, 0.5274, 0.8535, 0.5299, 0.8537, 0.5195, 0.8486, 0.5068, 0.848, 0.5069, 0.848, 0.5179, 0.8486, 0.5195, 0.8486, 0.5068, 0.848, 0.4934, 0.8489, 0.4951, 0.8488, 0.5069, 0.848, 0.4951, 0.8488, 0.4934, 0.8489, 0.4838, 0.8553, 0.4866, 0.8552, 0.4827, 0.87, 0.4859, 0.87, 0.4866, 0.8552, 0.4838, 0.8553, 0.4945, 0.8818, 0.4972, 0.8822, 0.4859, 0.87, 0.4827, 0.87, 0.4945, 0.8818, 0.5197, 0.8799, 0.5212, 0.8815, 0.4972, 0.8822, 0.5212, 0.8815, 0.5197, 0.8799, 0.538, 0.8723, 0.5384, 0.8749, 0.5305, 0.8683, 0.5305, 0.8714, 0.5384, 0.8749, 0.538, 0.8723, 0.5305, 0.8683, 0.5081, 0.8672, 0.5081, 0.8704, 0.5305, 0.8714, 0.4854, 0.8705, 0.5081, 0.8704, 0.5081, 0.8672, 0.4855, 0.8674, 0.4854, 0.8705, 0.4855, 0.8674, 0.4704, 0.8722, 0.4705, 0.875, 0.4677, 0.8845, 0.4685, 0.8868, 0.4705, 0.875, 0.4704, 0.8722, 0.4722, 0.9013, 0.4738, 0.9028, 0.4685, 0.8868, 0.4677, 0.8845, 0.4779, 0.9181, 0.4803, 0.9189, 0.4738, 0.9028, 0.4722, 0.9013, 0.4803, 0.9189, 0.4779, 0.9181, 0.4852, 0.9307, 0.4878, 0.931, 0.4852, 0.9307, 0.4957, 0.9358, 0.4973, 0.9358, 0.4878, 0.931, 0.5083, 0.9364, 0.4973, 0.9358, 0.4957, 0.9358, 0.5084, 0.9364, 0.5218, 0.9355, 0.5201, 0.9356, 0.5083, 0.9364, 0.5084, 0.9364, 0.5286, 0.9292, 0.5201, 0.9356, 0.5218, 0.9355, 0.5314, 0.9291, 0.5325, 0.9144, 0.5293, 0.9144, 0.5286, 0.9292, 0.5314, 0.9291, 0.5207, 0.9027, 0.518, 0.9022, 0.5293, 0.9144, 0.5325, 0.9144, 0.5207, 0.9027, 0.4955, 0.9046, 0.494, 0.903, 0.518, 0.9022, 0.4772, 0.9122, 0.4768, 0.9095, 0.494, 0.903, 0.4955, 0.9046, 0.4772, 0.9122, 0.4847, 0.9161, 0.4847, 0.913, 0.4768, 0.9095, 0.5071, 0.914, 0.4847, 0.913, 0.4847, 0.9161, 0.5071, 0.9172, 0.5298, 0.9139, 0.5071, 0.914, 0.5071, 0.9172, 0.5297, 0.917, 0.5448, 0.9122, 0.5447, 0.9094, 0.5298, 0.9139, 0.5297, 0.917, 0.5448, 0.9122, 0.5475, 0.8999, 0.5467, 0.8976, 0.5447, 0.9094, 0.5467, 0.8976, 0.5475, 0.8999, 0.543, 0.8831, 0.5414, 0.8816, 0.5373, 0.8663, 0.5349, 0.8655, 0.5414, 0.8816, 0.543, 0.8831, 0.4986, 0.8541, 0.501, 0.8548, 0.4912, 0.8507, 0.4886, 0.8505, 0.5188, 0.8602, 0.501, 0.8548, 0.4986, 0.8541, 0.5172, 0.8587, 0.5188, 0.8602, 0.5172, 0.8587, 0.5355, 0.8633, 0.5363, 0.8656, 0.5429, 0.8666, 0.543, 0.8694, 0.5363, 0.8656, 0.5355, 0.8633, 0.5307, 0.8705, 0.543, 0.8694, 0.5429, 0.8666, 0.5308, 0.8674, 0.5078, 0.8668, 0.5078, 0.8699, 0.5307, 0.8705, 0.5308, 0.8674, 0.5078, 0.8699, 0.5078, 0.8668, 0.4848, 0.8662, 0.4848, 0.8693, 0.4848, 0.8662, 0.4706, 0.8692, 0.471, 0.8719, 0.4848, 0.8693, 0.4706, 0.8692, 0.4711, 0.8791, 0.4727, 0.8807, 0.471, 0.8719, 0.4778, 0.8951, 0.4804, 0.8956, 0.4727, 0.8807, 0.4711, 0.8791, 0.4845, 0.9148, 0.4804, 0.8956, 0.4778, 0.8951, 0.4813, 0.9149, 0.4845, 0.9148, 0.4813, 0.9149, 0.4854, 0.9309, 0.4883, 0.9308, 0.4966, 0.9367, 0.4883, 0.9308, 0.4854, 0.9309, 0.495, 0.9368, 0.5082, 0.9367, 0.4966, 0.9367, 0.495, 0.9368, 0.5082, 0.9367, 0.5198, 0.9358, 0.5082, 0.9367, 0.5082, 0.9367, 0.5214, 0.9358, 0.5198, 0.9358, 0.5214, 0.9358, 0.5266, 0.9339, 0.524, 0.9337, 0.5266, 0.9339, 0.5166, 0.9303, 0.5142, 0.9296, 0.524, 0.9337, 0.4964, 0.9242, 0.5142, 0.9296, 0.5166, 0.9303, 0.498, 0.9257, 0.4964, 0.9242, 0.498, 0.9257, 0.4797, 0.9211, 0.4789, 0.9188, 0.4789, 0.9188, 0.4797, 0.9211, 0.4723, 0.9178, 0.4722, 0.915, 0.4844, 0.917, 0.4845, 0.9139, 0.4722, 0.915, 0.4723, 0.9178, 0.5074, 0.9176, 0.5074, 0.9145, 0.4845, 0.9139, 0.4844, 0.917, 0.5304, 0.9151, 0.5074, 0.9145, 0.5074, 0.9176, 0.5304, 0.9183, 0.5304, 0.9151, 0.5304, 0.9183, 0.5446, 0.9152, 0.5442, 0.9126, 0.5425, 0.9037, 0.5442, 0.9126, 0.5446, 0.9152, 0.544, 0.9053, 0.5374, 0.8893, 0.5348, 0.8888, 0.5425, 0.9037, 0.544, 0.9053, 0.5339, 0.8696, 0.5307, 0.8696, 0.5348, 0.8888, 0.5374, 0.8893, 0.5269, 0.8536, 0.5307, 0.8696, 0.5339, 0.8696, 0.5298, 0.8535, 0.5202, 0.8476, 0.5186, 0.8477, 0.5269, 0.8536, 0.5298, 0.8535, 0.507, 0.8478, 0.5186, 0.8477, 0.5202, 0.8476, 0.507, 0.8478, 0.4937, 0.8487, 0.4954, 0.8486, 0.507, 0.8478, 0.507, 0.8478, 0.4912, 0.8507, 0.4954, 0.8486, 0.4937, 0.8487, 0.4886, 0.8505])
_ca = me_untitled.color_attributes.new('Col', 'BYTE_COLOR', 'CORNER')
_ca.data.foreach_set('color', [1.0, 1.0, 1.0, 1.0, 1.0, 1.0, 1.0, 1.0, 1.0, 1.0, 1.0, 1.0, 1.0, 1.0, 1.0, 1.0, 1.0, 1.0, 1.0, 1.0, 1.0, 1.0, 1.0, 1.0, 1.0, 1.0, 1.0, 1.0, 1.0, 1.0, 1.0, 1.0, 1.0, 1.0, 1.0, 1.0, 1.0, 1.0, 1.0, 1.0, 1.0, 1.0, 1.0, 1.0, 1.0, 1.0, 1.0, 1.0, 1.0, 1.0, 1.0, 1.0, 1.0, 1.0, 1.0, 1.0, 1.0, 1.0, 1.0, 1.0, 1.0, 1.0, 1.0, 1.0, 1.0, 1.0, 1.0, 1.0, 1.0, 1.0, 1.0, 1.0, 1.0, 1.0, 1.0, 1.0, 1.0, 1.0, 1.0, 1.0, 1.0, 1.0, 1.0, 1.0, 1.0, 1.0, 1.0, 1.0, 1.0, 1.0, 1.0, 1.0, 1.0, 1.0, 1.0, 1.0, 1.0, 1.0, 1.0, 1.0, 1.0, 1.0, 1.0, 1.0, 1.0, 1.0, 1.0, 1.0, 1.0, 1.0, 1.0, 1.0, 1.0, 1.0, 1.0, 1.0, 1.0, 1.0, 1.0, 1.0, 1.0, 1.0, 1.0, 1.0, 1.0, 1.0, 1.0, 1.0, 1.0, 1.0, 1.0, 1.0, 1.0, 1.0, 1.0, 1.0, 1.0, 1.0, 1.0, 1.0, 1.0, 1.0, 1.0, 1.0, 1.0, 1.0, 1.0, 1.0, 1.0, 1.0, 1.0, 1.0, 1.0, 1.0, 1.0, 1.0, 1.0, 1.0, 1.0, 1.0, 1.0, 1.0, 1.0, 1.0, 1.0, 1.0, 1.0, 1.0, 1.0, 1.0, 1.0, 1.0, 1.0, 1.0, 1.0, 1.0, 1.0, 1.0, 1.0, 1.0, 1.0, 1.0, 1.0, 1.0, 1.0, 1.0, 1.0, 1.0, 1.0, 1.0, 1.0, 1.0, 1.0, 1.0, 1.0, 1.0, 1.0, 1.0, 1.0, 1.0, 1.0, 1.0, 1.0, 1.0, 1.0, 1.0, 1.0, 1.0, 1.0, 1.0, 1.0, 1.0, 1.0, 1.0, 1.0, 1.0, 1.0, 1.0, 1.0, 1.0, 1.0, 1.0, 1.0, 1.0, 1.0, 1.0, 1.0, 1.0, 1.0, 1.0, 1.0, 1.0, 1.0, 1.0, 1.0, 1.0, 1.0, 1.0, 1.0, 1.0, 1.0, 1.0, 1.0, 1.0, 1.0, 1.0, 1.0, 1.0, 1.0, 1.0, 1.0, 1.0, 1.0, 1.0, 1.0, 1.0, 1.0, 1.0, 1.0, 1.0, 1.0, 1.0, 1.0, 1.0, 1.0, 1.0, 1.0, 1.0, 1.0, 1.0, 1.0, 1.0, 1.0, 1.0, 1.0, 1.0, 1.0, 1.0, 1.0, 1.0, 1.0, 1.0, 1.0, 1.0, 1.0, 1.0, 1.0, 1.0, 1.0, 1.0, 1.0, 1.0, 1.0, 1.0, 1.0, 1.0, 1.0, 1.0, 1.0, 1.0, 1.0, 1.0, 1.0, 1.0, 1.0, 1.0, 1.0, 1.0, 1.0, 1.0, 1.0, 1.0, 1.0, 1.0, 1.0, 1.0, 1.0, 1.0, 1.0, 1.0, 1.0, 1.0, 1.0, 1.0, 1.0, 1.0, 1.0, 1.0, 1.0, 1.0, 1.0, 1.0, 1.0, 1.0, 1.0, 1.0, 1.0, 1.0, 1.0, 1.0, 1.0, 1.0, 1.0, 1.0, 1.0, 1.0, 1.0, 1.0, 1.0, 1.0, 1.0, 1.0, 1.0, 1.0, 1.0, 1.0, 1.0, 1.0, 1.0, 1.0, 1.0, 1.0, 1.0, 1.0, 1.0, 1.0, 1.0, 1.0, 1.0, 1.0, 1.0, 1.0, 1.0, 1.0, 1.0, 1.0, 1.0, 1.0, 1.0, 1.0, 1.0, 1.0, 1.0, 1.0, 1.0, 1.0, 1.0, 1.0, 1.0, 1.0, 1.0, 1.0, 1.0, 1.0, 1.0, 1.0, 1.0, 1.0, 1.0, 1.0, 1.0, 1.0, 1.0, 1.0, 1.0, 1.0, 1.0, 1.0, 1.0, 1.0, 1.0, 1.0, 1.0, 1.0, 1.0, 1.0, 1.0, 1.0, 1.0, 1.0, 1.0, 1.0, 1.0, 1.0, 1.0, 1.0, 1.0, 1.0, 1.0, 1.0, 1.0, 1.0, 1.0, 1.0, 1.0, 1.0, 1.0, 1.0, 1.0, 1.0, 1.0, 1.0, 1.0, 1.0, 1.0, 1.0, 1.0, 1.0, 1.0, 1.0, 1.0, 1.0, 1.0, 1.0, 1.0, 1.0, 1.0, 1.0, 1.0, 1.0, 1.0, 1.0, 1.0, 1.0, 1.0, 1.0, 1.0, 1.0, 1.0, 1.0, 1.0, 1.0, 1.0, 1.0, 1.0, 1.0, 1.0, 1.0, 1.0, 1.0, 1.0, 1.0, 1.0, 1.0, 1.0, 1.0, 1.0, 1.0, 1.0, 1.0, 1.0, 1.0, 1.0, 1.0, 1.0, 1.0, 1.0, 1.0, 1.0, 1.0, 1.0, 1.0, 1.0, 1.0, 1.0, 1.0, 1.0, 1.0, 1.0, 1.0, 1.0, 1.0, 1.0, 1.0, 1.0, 1.0, 1.0, 1.0, 1.0, 1.0, 1.0, 1.0, 1.0, 1.0, 1.0, 1.0, 1.0, 1.0, 1.0, 1.0, 1.0, 1.0, 1.0, 1.0, 1.0, 1.0, 1.0, 1.0, 1.0, 1.0, 1.0, 1.0, 1.0, 1.0, 1.0, 1.0, 1.0, 1.0, 1.0, 1.0, 1.0, 1.0, 1.0, 1.0, 1.0, 1.0, 1.0, 1.0, 1.0, 1.0, 1.0, 1.0, 1.0, 1.0, 1.0, 1.0, 1.0, 1.0, 1.0, 1.0, 1.0, 1.0, 1.0, 1.0, 1.0, 1.0, 1.0, 1.0, 1.0, 1.0, 1.0, 1.0, 1.0, 1.0, 1.0, 1.0, 1.0, 1.0, 1.0, 1.0, 1.0, 1.0, 1.0, 1.0, 1.0, 1.0, 1.0, 1.0, 1.0, 1.0, 1.0, 1.0, 1.0, 1.0, 1.0, 1.0, 1.0, 1.0, 1.0, 1.0, 1.0, 1.0, 1.0, 1.0, 1.0, 1.0, 1.0, 1.0, 1.0, 1.0, 1.0, 1.0, 1.0, 1.0, 1.0, 1.0, 1.0, 1.0, 1.0, 1.0, 1.0, 1.0, 1.0, 1.0, 1.0, 1.0, 1.0, 1.0, 1.0, 1.0, 1.0, 1.0, 1.0, 1.0, 1.0, 1.0, 1.0, 1.0, 1.0, 1.0, 1.0, 1.0, 1.0, 1.0, 1.0, 1.0, 1.0, 1.0, 1.0, 1.0, 1.0, 1.0, 1.0, 1.0, 1.0, 1.0, 1.0, 1.0, 1.0, 1.0, 1.0, 1.0, 1.0, 1.0, 1.0, 1.0, 1.0, 1.0, 1.0, 1.0, 1.0, 1.0, 1.0, 1.0, 1.0, 1.0, 1.0, 1.0, 1.0, 1.0, 1.0, 1.0, 1.0, 1.0, 1.0, 1.0, 1.0, 1.0, 1.0, 1.0, 1.0, 1.0, 1.0, 1.0, 1.0, 1.0, 1.0, 1.0, 1.0, 1.0, 1.0, 1.0, 1.0, 1.0, 1.0, 1.0, 1.0, 1.0, 1.0, 1.0, 1.0, 1.0, 1.0, 1.0, 1.0, 1.0, 1.0, 1.0, 1.0, 1.0, 1.0, 1.0, 1.0, 1.0, 1.0, 1.0, 1.0, 1.0, 1.0, 1.0, 1.0, 1.0, 1.0, 1.0, 1.0, 1.0, 1.0, 1.0, 1.0, 1.0, 1.0, 1.0, 1.0, 1.0, 1.0, 1.0, 1.0, 1.0, 1.0, 1.0, 1.0, 1.0, 1.0, 1.0, 1.0, 1.0, 1.0, 1.0, 1.0, 1.0, 1.0, 1.0, 1.0, 1.0, 1.0, 1.0, 1.0, 1.0, 1.0, 1.0, 1.0, 1.0, 1.0, 1.0, 1.0, 1.0, 1.0, 1.0, 1.0, 1.0, 1.0, 1.0, 1.0, 1.0, 1.0, 1.0, 1.0, 1.0, 1.0, 1.0, 1.0, 1.0, 1.0, 1.0, 1.0, 1.0, 1.0, 1.0, 1.0, 1.0, 1.0, 1.0, 1.0, 1.0, 1.0, 1.0, 1.0, 1.0, 1.0, 1.0, 1.0, 1.0, 1.0, 1.0, 1.0, 1.0, 1.0, 1.0, 1.0, 1.0, 1.0, 1.0, 1.0, 1.0, 1.0, 1.0, 1.0, 1.0, 1.0, 1.0, 1.0, 1.0, 1.0, 1.0, 1.0, 1.0, 1.0, 1.0, 1.0, 1.0, 1.0, 1.0, 1.0, 1.0, 1.0, 1.0, 1.0, 1.0, 1.0, 1.0, 1.0, 1.0, 1.0, 1.0, 1.0, 1.0, 1.0, 1.0, 1.0, 1.0, 1.0, 1.0, 1.0, 1.0, 1.0, 1.0, 1.0, 1.0, 1.0, 1.0, 1.0, 1.0, 1.0, 1.0, 1.0, 1.0, 1.0, 1.0, 1.0, 1.0, 1.0, 1.0, 1.0, 1.0, 1.0, 1.0, 1.0, 1.0, 1.0, 1.0, 1.0, 1.0, 1.0, 1.0, 1.0, 1.0, 1.0, 1.0, 1.0, 1.0, 1.0, 1.0, 1.0, 1.0, 1.0, 1.0, 1.0, 1.0, 1.0, 1.0, 1.0, 1.0, 1.0, 1.0, 1.0, 1.0, 1.0, 1.0, 1.0, 1.0, 1.0, 1.0, 1.0, 1.0, 1.0, 1.0, 1.0, 1.0, 1.0, 1.0, 1.0, 1.0, 1.0, 1.0, 1.0, 1.0, 1.0, 1.0, 1.0, 1.0, 1.0, 1.0, 1.0, 1.0, 1.0, 1.0, 1.0, 1.0, 1.0, 1.0, 1.0, 1.0, 1.0, 1.0, 1.0, 1.0, 1.0, 1.0, 1.0, 1.0, 1.0, 1.0, 1.0, 1.0, 1.0, 1.0, 1.0, 1.0, 1.0, 1.0, 1.0, 1.0, 1.0, 1.0, 1.0, 1.0, 1.0, 1.0, 1.0, 1.0, 1.0, 1.0, 1.0, 1.0, 1.0, 1.0, 1.0, 1.0, 1.0, 1.0, 1.0, 1.0, 1.0, 1.0, 1.0, 1.0, 1.0, 1.0, 1.0, 1.0, 1.0, 1.0, 1.0, 1.0, 1.0, 1.0, 1.0, 1.0, 1.0, 1.0, 1.0, 1.0, 1.0, 1.0, 1.0, 1.0, 1.0, 1.0, 1.0, 1.0, 1.0, 1.0, 1.0, 1.0, 1.0, 1.0, 1.0, 1.0, 1.0, 1.0, 1.0, 1.0, 1.0, 1.0, 1.0, 1.0, 1.0, 1.0, 1.0, 1.0, 1.0, 1.0, 1.0, 1.0, 1.0, 1.0, 1.0, 1.0, 1.0, 1.0, 1.0, 1.0, 1.0, 1.0, 1.0, 1.0, 1.0, 1.0, 1.0, 1.0, 1.0, 1.0, 1.0, 1.0, 1.0, 1.0, 1.0, 1.0, 1.0, 1.0, 1.0, 1.0, 1.0, 1.0, 1.0, 1.0, 1.0, 1.0, 1.0, 1.0, 1.0, 1.0, 1.0, 1.0, 1.0, 1.0, 1.0, 1.0, 1.0, 1.0, 1.0, 1.0, 1.0, 1.0, 1.0, 1.0, 1.0, 1.0, 1.0, 1.0, 1.0, 1.0, 1.0, 1.0, 1.0, 1.0, 1.0, 1.0, 1.0, 1.0, 1.0, 1.0, 1.0, 1.0, 1.0, 1.0, 1.0, 1.0, 1.0, 1.0, 1.0, 1.0, 1.0, 1.0, 1.0, 1.0, 1.0, 1.0, 1.0, 1.0, 1.0, 1.0, 1.0, 1.0, 1.0, 1.0, 1.0, 1.0, 1.0, 1.0, 1.0, 1.0, 1.0, 1.0, 1.0, 1.0, 1.0, 1.0, 1.0, 1.0, 1.0, 1.0, 1.0, 1.0, 1.0, 1.0, 1.0, 1.0, 1.0, 1.0, 1.0, 1.0, 1.0, 1.0, 1.0, 1.0, 1.0, 1.0, 1.0, 1.0, 1.0, 1.0, 1.0, 1.0, 1.0, 1.0, 1.0, 1.0, 1.0, 1.0, 1.0, 1.0, 1.0, 1.0, 1.0, 1.0, 1.0, 1.0, 1.0, 1.0, 1.0, 1.0, 1.0, 1.0, 1.0, 1.0, 1.0, 1.0, 1.0, 1.0, 1.0, 1.0, 1.0, 1.0, 1.0, 1.0, 1.0, 1.0, 1.0, 1.0, 1.0, 1.0, 1.0, 1.0, 1.0, 1.0, 1.0, 1.0, 1.0, 1.0, 1.0, 1.0, 1.0, 1.0, 1.0, 1.0, 1.0, 1.0, 1.0, 1.0, 1.0, 1.0, 1.0, 1.0, 1.0, 1.0, 1.0, 1.0, 1.0, 1.0, 1.0, 1.0, 1.0, 1.0, 1.0, 1.0, 1.0, 1.0, 1.0, 1.0, 1.0, 1.0, 1.0, 1.0, 1.0, 1.0, 1.0, 1.0, 1.0, 1.0, 1.0, 1.0, 1.0, 1.0, 1.0, 1.0, 1.0, 1.0, 1.0, 1.0, 1.0, 1.0, 1.0, 1.0, 1.0, 1.0, 1.0, 1.0, 1.0, 1.0, 1.0, 1.0, 1.0, 1.0, 1.0, 1.0, 1.0, 1.0, 1.0, 1.0, 1.0, 1.0, 1.0, 1.0, 1.0, 1.0, 1.0, 1.0, 1.0, 1.0, 1.0, 1.0, 1.0, 1.0, 1.0, 1.0, 1.0, 1.0, 1.0, 1.0, 1.0, 1.0, 1.0, 1.0, 1.0, 1.0, 1.0, 1.0, 1.0, 1.0, 1.0, 1.0, 1.0, 1.0, 1.0, 1.0, 1.0, 1.0, 1.0, 1.0, 1.0, 1.0, 1.0, 1.0, 1.0, 1.0, 1.0, 1.0, 1.0, 1.0, 1.0, 1.0, 1.0, 1.0, 1.0, 1.0, 1.0, 1.0, 1.0, 1.0, 1.0, 1.0, 1.0, 1.0, 1.0, 1.0, 1.0, 1.0, 1.0, 1.0, 1.0, 1.0, 1.0, 1.0, 1.0, 1.0, 1.0, 1.0, 1.0, 1.0, 1.0, 1.0, 1.0, 1.0, 1.0, 1.0, 1.0, 1.0, 1.0, 1.0, 1.0, 1.0, 1.0, 1.0, 1.0, 1.0, 1.0, 1.0, 1.0, 1.0, 1.0, 1.0, 1.0, 1.0, 1.0, 1.0, 1.0, 1.0, 1.0, 1.0, 1.0, 1.0, 1.0, 1.0, 1.0, 1.0, 1.0, 1.0, 1.0, 1.0, 1.0, 1.0, 1.0, 1.0, 1.0, 1.0, 1.0, 1.0, 1.0, 1.0, 1.0, 1.0, 1.0, 1.0, 1.0, 1.0, 1.0, 1.0, 1.0, 1.0, 1.0, 1.0, 1.0, 1.0, 1.0, 1.0, 1.0, 1.0, 1.0, 1.0, 1.0, 1.0, 1.0, 1.0, 1.0, 1.0, 1.0, 1.0, 1.0, 1.0, 1.0, 1.0, 1.0, 1.0, 1.0, 1.0, 1.0, 1.0, 1.0, 1.0, 1.0, 1.0, 1.0, 1.0, 1.0, 1.0, 1.0, 1.0, 1.0, 1.0, 1.0, 1.0, 1.0, 1.0, 1.0, 1.0, 1.0, 1.0, 1.0, 1.0, 1.0, 1.0, 1.0, 1.0, 1.0, 1.0, 1.0, 1.0, 1.0, 1.0, 1.0, 1.0, 1.0, 1.0, 1.0, 1.0, 1.0, 1.0, 1.0, 1.0, 1.0, 1.0, 1.0, 1.0, 1.0, 1.0, 1.0, 1.0, 1.0, 1.0, 1.0, 1.0, 1.0, 1.0, 1.0, 1.0, 1.0, 1.0, 1.0, 1.0, 1.0, 1.0, 1.0, 1.0, 1.0, 1.0, 1.0, 1.0, 1.0, 1.0, 1.0, 1.0, 1.0, 1.0, 1.0, 1.0, 1.0, 1.0, 1.0, 1.0, 1.0, 1.0, 1.0, 1.0, 1.0, 1.0, 1.0, 1.0, 1.0, 1.0, 1.0, 1.0, 1.0, 1.0, 1.0, 1.0, 1.0, 1.0, 1.0, 1.0, 1.0, 1.0, 1.0, 1.0, 1.0, 1.0, 1.0, 1.0, 1.0, 1.0, 1.0, 1.0, 1.0, 1.0, 1.0, 1.0, 1.0, 1.0, 1.0, 1.0, 1.0, 1.0, 1.0, 1.0, 1.0, 1.0, 1.0, 1.0, 1.0, 1.0, 1.0, 1.0, 1.0, 1.0, 1.0, 1.0, 1.0, 1.0, 1.0, 1.0, 1.0, 1.0, 1.0, 1.0, 1.0, 1.0, 1.0, 1.0, 1.0, 1.0, 1.0, 1.0, 1.0, 1.0, 1.0, 1.0, 1.0, 1.0, 1.0, 1.0, 1.0, 1.0, 1.0, 1.0, 1.0, 1.0, 1.0, 1.0, 1.0, 1.0, 1.0, 1.0, 1.0, 1.0, 1.0, 1.0, 1.0, 1.0, 1.0, 1.0, 1.0, 1.0, 1.0, 1.0, 1.0, 1.0, 1.0, 1.0, 1.0, 1.0, 1.0, 1.0, 1.0, 1.0, 1.0, 1.0, 1.0, 1.0, 1.0, 1.0, 1.0, 1.0, 1.0, 1.0, 1.0, 1.0, 1.0, 1.0, 1.0, 1.0, 1.0, 1.0, 1.0, 1.0, 1.0, 1.0, 1.0, 1.0, 1.0, 1.0, 1.0, 1.0, 1.0, 1.0, 1.0, 1.0, 1.0, 1.0, 1.0, 1.0, 1.0, 1.0, 1.0, 1.0, 1.0, 1.0, 1.0, 1.0, 1.0, 1.0, 1.0, 1.0, 1.0, 1.0, 1.0, 1.0, 1.0, 1.0, 1.0, 1.0, 1.0, 1.0, 1.0, 1.0, 1.0, 1.0, 1.0, 1.0, 1.0, 1.0, 1.0, 1.0, 1.0, 1.0, 1.0, 1.0, 1.0, 1.0, 1.0, 1.0, 1.0, 1.0, 1.0, 1.0, 1.0, 1.0, 1.0, 1.0, 1.0, 1.0, 1.0, 1.0, 1.0, 1.0, 1.0, 1.0, 1.0, 1.0, 1.0, 1.0, 1.0, 1.0, 1.0, 1.0, 1.0, 1.0, 1.0, 1.0, 1.0, 1.0, 1.0, 1.0, 1.0, 1.0, 1.0, 1.0, 1.0, 1.0, 1.0, 1.0, 1.0, 1.0, 1.0, 1.0, 1.0, 1.0, 1.0, 1.0, 1.0, 1.0, 1.0, 1.0, 1.0, 1.0, 1.0, 1.0, 1.0, 1.0, 1.0, 1.0, 1.0, 1.0, 1.0, 1.0, 1.0, 1.0, 1.0, 1.0, 1.0, 1.0, 1.0, 1.0, 1.0, 1.0, 1.0, 1.0, 1.0, 1.0, 1.0, 1.0, 1.0, 1.0, 1.0, 1.0, 1.0, 1.0, 1.0, 1.0, 1.0, 1.0, 1.0, 1.0, 1.0, 1.0, 1.0, 1.0, 1.0, 1.0, 1.0, 1.0, 1.0, 1.0, 1.0, 1.0, 1.0, 1.0, 1.0, 1.0, 1.0, 1.0, 1.0, 1.0, 1.0, 1.0, 1.0, 1.0, 1.0, 1.0, 1.0, 1.0, 1.0, 1.0, 1.0, 1.0, 1.0, 1.0, 1.0, 1.0, 1.0, 1.0, 1.0, 1.0, 1.0, 1.0, 1.0, 1.0, 1.0, 1.0, 1.0, 1.0, 1.0, 1.0, 1.0, 1.0, 1.0, 1.0, 1.0, 1.0, 1.0, 1.0, 1.0, 1.0, 1.0, 1.0, 1.0, 1.0, 1.0, 1.0, 1.0, 1.0, 1.0, 1.0, 1.0, 1.0, 1.0, 1.0, 1.0, 1.0, 1.0, 1.0, 1.0, 1.0, 1.0, 1.0, 1.0, 1.0, 1.0, 1.0, 1.0, 1.0, 1.0, 1.0, 1.0, 1.0, 1.0, 1.0, 1.0, 1.0, 1.0, 1.0, 1.0, 1.0, 1.0, 1.0, 1.0, 1.0, 1.0, 1.0, 1.0, 1.0, 1.0, 1.0, 1.0, 1.0, 1.0, 1.0, 1.0, 1.0, 1.0, 1.0, 1.0, 1.0, 1.0, 1.0, 1.0, 1.0, 1.0, 1.0, 1.0, 1.0, 1.0, 1.0, 1.0, 1.0, 1.0, 1.0, 1.0, 1.0, 1.0, 1.0, 1.0, 1.0, 1.0, 1.0, 1.0, 1.0, 1.0, 1.0, 1.0, 1.0, 1.0, 1.0, 1.0, 1.0, 1.0, 1.0, 1.0, 1.0, 1.0, 1.0, 1.0, 1.0, 1.0, 1.0, 1.0, 1.0, 1.0, 1.0, 1.0, 1.0, 1.0, 1.0, 1.0, 1.0, 1.0, 1.0, 1.0, 1.0, 1.0, 1.0, 1.0, 1.0, 1.0, 1.0, 1.0, 1.0, 1.0, 1.0, 1.0, 1.0, 1.0, 1.0, 1.0, 1.0, 1.0, 1.0, 1.0, 1.0, 1.0, 1.0, 1.0, 1.0, 1.0, 1.0, 1.0, 1.0, 1.0, 1.0, 1.0, 1.0, 1.0, 1.0, 1.0, 1.0, 1.0, 1.0, 1.0, 1.0, 1.0, 1.0, 1.0, 1.0, 1.0, 1.0, 1.0, 1.0, 1.0, 1.0, 1.0, 1.0, 1.0, 1.0, 1.0, 1.0, 1.0, 1.0, 1.0, 1.0, 1.0, 1.0, 1.0, 1.0, 1.0, 1.0, 1.0, 1.0, 1.0, 1.0, 1.0, 1.0, 1.0, 1.0, 1.0, 1.0, 1.0, 1.0, 1.0, 1.0, 1.0, 1.0, 1.0, 1.0, 1.0, 1.0, 1.0, 1.0, 1.0, 1.0, 1.0, 1.0, 1.0, 1.0, 1.0, 1.0, 1.0, 1.0, 1.0, 1.0, 1.0, 1.0, 1.0, 1.0, 1.0, 1.0, 1.0, 1.0, 1.0, 1.0, 1.0, 1.0, 1.0, 1.0, 1.0, 1.0, 1.0, 1.0, 1.0, 1.0, 1.0, 1.0, 1.0, 1.0, 1.0, 1.0, 1.0, 1.0, 1.0, 1.0, 1.0, 1.0, 1.0, 1.0, 1.0, 1.0, 1.0, 1.0, 1.0, 1.0, 1.0, 1.0, 1.0, 1.0, 1.0, 1.0, 1.0, 1.0, 1.0, 1.0, 1.0, 1.0, 1.0, 1.0, 1.0, 1.0, 1.0, 1.0, 1.0, 1.0, 1.0, 1.0, 1.0, 1.0, 1.0, 1.0, 1.0, 1.0, 1.0, 1.0, 1.0, 1.0, 1.0, 1.0, 1.0, 1.0, 1.0, 1.0, 1.0, 1.0, 1.0, 1.0, 1.0, 1.0, 1.0, 1.0, 1.0, 1.0, 1.0, 1.0, 1.0, 1.0, 1.0, 1.0, 1.0, 1.0, 1.0, 1.0, 1.0, 1.0, 1.0, 1.0, 1.0, 1.0, 1.0, 1.0, 1.0, 1.0, 1.0, 1.0, 1.0, 1.0, 1.0, 1.0, 1.0, 1.0, 1.0, 1.0, 1.0, 1.0, 1.0, 1.0, 1.0, 1.0, 1.0, 1.0, 1.0, 1.0, 1.0, 1.0, 1.0, 1.0, 1.0, 1.0, 1.0, 1.0, 1.0, 1.0, 1.0, 1.0, 1.0, 1.0, 1.0, 1.0, 1.0, 1.0, 1.0, 1.0, 1.0, 1.0, 1.0, 1.0, 1.0, 1.0, 1.0, 1.0, 1.0, 1.0, 1.0, 1.0, 1.0, 1.0, 1.0, 1.0, 1.0, 1.0, 1.0, 1.0, 1.0, 1.0, 1.0, 1.0, 1.0, 1.0, 1.0, 1.0, 1.0, 1.0, 1.0, 1.0, 1.0, 1.0, 1.0, 1.0, 1.0, 1.0, 1.0, 1.0, 1.0, 1.0, 1.0, 1.0, 1.0, 1.0, 1.0, 1.0, 1.0, 1.0, 1.0, 1.0, 1.0, 1.0, 1.0, 1.0, 1.0, 1.0, 1.0, 1.0, 1.0, 1.0, 1.0, 1.0, 1.0, 1.0, 1.0, 1.0, 1.0, 1.0, 1.0, 1.0, 1.0, 1.0, 1.0, 1.0, 1.0, 1.0, 1.0, 1.0, 1.0, 1.0, 1.0, 1.0, 1.0, 1.0, 1.0, 1.0, 1.0, 1.0, 1.0, 1.0, 1.0, 1.0, 1.0, 1.0, 1.0, 1.0, 1.0, 1.0, 1.0, 1.0, 1.0, 1.0, 1.0, 1.0, 1.0, 1.0, 1.0, 1.0, 1.0, 1.0, 1.0, 1.0, 1.0, 1.0, 1.0, 1.0, 1.0, 1.0, 1.0, 1.0, 1.0, 1.0, 1.0, 1.0, 1.0, 1.0, 1.0, 1.0, 1.0, 1.0, 1.0, 1.0, 1.0, 1.0, 1.0, 1.0, 1.0, 1.0, 1.0, 1.0, 1.0, 1.0, 1.0, 1.0, 1.0, 1.0, 1.0, 1.0, 1.0, 1.0, 1.0, 1.0, 1.0, 1.0, 1.0, 1.0, 1.0, 1.0, 1.0, 1.0, 1.0, 1.0, 1.0, 1.0, 1.0, 1.0, 1.0, 1.0, 1.0, 1.0, 1.0, 1.0, 1.0, 1.0, 1.0, 1.0, 1.0, 1.0, 1.0, 1.0, 1.0, 1.0, 1.0, 1.0, 1.0, 1.0, 1.0, 1.0, 1.0, 1.0, 1.0, 1.0, 1.0, 1.0, 1.0, 1.0, 1.0, 1.0, 1.0, 1.0, 1.0, 1.0, 1.0, 1.0, 1.0, 1.0, 1.0, 1.0, 1.0, 1.0, 1.0, 1.0, 1.0, 1.0, 1.0, 1.0, 1.0, 1.0, 1.0, 1.0, 1.0, 1.0, 1.0, 1.0, 1.0, 1.0, 1.0, 1.0, 1.0, 1.0, 1.0, 1.0, 1.0, 1.0, 1.0, 1.0, 1.0, 1.0, 1.0, 1.0, 1.0, 1.0, 1.0, 1.0, 1.0, 1.0, 1.0, 1.0, 1.0, 1.0, 1.0, 1.0, 1.0, 1.0, 1.0, 1.0, 1.0, 1.0, 1.0, 1.0, 1.0, 1.0, 1.0, 1.0, 1.0, 1.0, 1.0, 1.0, 1.0, 1.0, 1.0, 1.0, 1.0, 1.0, 1.0, 1.0, 1.0, 1.0, 1.0, 1.0, 1.0, 1.0, 1.0, 1.0, 1.0, 1.0, 1.0, 1.0, 1.0, 1.0, 1.0, 1.0, 1.0, 1.0, 1.0, 1.0, 1.0, 1.0, 1.0, 1.0, 1.0, 1.0, 1.0, 1.0, 1.0, 1.0, 1.0, 1.0, 1.0, 1.0, 1.0, 1.0, 1.0, 1.0, 1.0, 1.0, 1.0, 1.0, 1.0, 1.0, 1.0, 1.0, 1.0, 1.0, 1.0, 1.0, 1.0, 1.0, 1.0, 1.0, 1.0, 1.0, 1.0, 1.0, 1.0, 1.0, 1.0, 1.0, 1.0, 1.0, 1.0, 1.0, 1.0, 1.0, 1.0, 1.0, 1.0, 1.0, 1.0, 1.0, 1.0, 1.0, 1.0, 1.0, 1.0, 1.0, 1.0, 1.0, 1.0, 1.0, 1.0, 1.0, 1.0, 1.0, 1.0, 1.0, 1.0, 1.0, 1.0, 1.0, 1.0, 1.0, 1.0, 1.0, 1.0, 1.0, 1.0, 1.0, 1.0, 1.0, 1.0, 1.0, 1.0, 1.0, 1.0, 1.0, 1.0, 1.0, 1.0, 1.0, 1.0, 1.0, 1.0, 1.0, 1.0, 1.0, 1.0, 1.0, 1.0, 1.0, 1.0, 1.0, 1.0, 1.0, 1.0, 1.0, 1.0, 1.0, 1.0, 1.0, 1.0, 1.0, 1.0, 1.0, 1.0, 1.0, 1.0, 1.0, 1.0, 1.0, 1.0, 1.0, 1.0, 1.0, 1.0, 1.0, 1.0, 1.0, 1.0, 1.0, 1.0, 1.0, 1.0, 1.0, 1.0, 1.0, 1.0, 1.0, 1.0, 1.0, 1.0, 1.0, 1.0, 1.0, 1.0, 1.0, 1.0, 1.0, 1.0, 1.0, 1.0, 1.0, 1.0, 1.0, 1.0, 1.0, 1.0, 1.0, 1.0, 1.0, 1.0, 1.0, 1.0, 1.0, 1.0, 1.0, 1.0, 1.0, 1.0, 1.0, 1.0, 1.0, 1.0, 1.0, 1.0, 1.0, 1.0, 1.0, 1.0, 1.0, 1.0, 1.0, 1.0, 1.0, 1.0, 1.0, 1.0, 1.0, 1.0, 1.0, 1.0, 1.0, 1.0, 1.0, 1.0, 1.0, 1.0, 1.0, 1.0, 1.0, 1.0, 1.0, 1.0, 1.0, 1.0, 1.0, 1.0, 1.0, 1.0, 1.0, 1.0, 1.0, 1.0, 1.0, 1.0, 1.0, 1.0, 1.0, 1.0, 1.0, 1.0, 1.0, 1.0, 1.0, 1.0, 1.0, 1.0, 1.0, 1.0, 1.0, 1.0, 1.0, 1.0, 1.0, 1.0, 1.0, 1.0, 1.0, 1.0, 1.0, 1.0, 1.0, 1.0, 1.0, 1.0, 1.0, 1.0, 1.0, 1.0, 1.0, 1.0, 1.0, 1.0, 1.0, 1.0, 1.0, 1.0, 1.0, 1.0, 1.0, 1.0, 1.0, 1.0, 1.0, 1.0, 1.0, 1.0, 1.0, 1.0, 1.0, 1.0, 1.0, 1.0, 1.0, 1.0, 1.0, 1.0, 1.0, 1.0, 1.0, 1.0, 1.0, 1.0, 1.0, 1.0, 1.0, 1.0, 1.0, 1.0, 1.0, 1.0, 1.0, 1.0, 1.0, 1.0, 1.0, 1.0, 1.0, 1.0, 1.0, 1.0, 1.0, 1.0, 1.0, 1.0, 1.0, 1.0, 1.0, 1.0, 1.0, 1.0, 1.0, 1.0, 1.0, 1.0, 1.0, 1.0, 1.0, 1.0, 1.0, 1.0, 1.0, 1.0, 1.0, 1.0, 1.0, 1.0, 1.0, 1.0, 1.0, 1.0, 1.0, 1.0, 1.0, 1.0, 1.0, 1.0, 1.0, 1.0, 1.0, 1.0, 1.0, 1.0, 1.0, 1.0, 1.0, 1.0, 1.0, 1.0, 1.0, 1.0, 1.0, 1.0, 1.0, 1.0, 1.0, 1.0, 1.0, 1.0, 1.0, 1.0, 1.0, 1.0, 1.0, 1.0, 1.0, 1.0, 1.0, 1.0, 1.0, 1.0, 1.0, 1.0, 1.0, 1.0, 1.0, 1.0, 1.0, 1.0, 1.0, 1.0, 1.0, 1.0, 1.0, 1.0, 1.0, 1.0, 1.0, 1.0, 1.0, 1.0, 1.0, 1.0, 1.0, 1.0, 1.0, 1.0, 1.0, 1.0, 1.0, 1.0, 1.0, 1.0, 1.0, 1.0, 1.0, 1.0, 1.0, 1.0, 1.0, 1.0, 1.0, 1.0, 1.0, 1.0, 1.0, 1.0, 1.0, 1.0, 1.0, 1.0, 1.0, 1.0, 1.0, 1.0, 1.0, 1.0, 1.0, 1.0, 1.0, 1.0, 1.0, 1.0, 1.0, 1.0, 1.0, 1.0, 1.0, 1.0, 1.0, 1.0, 1.0, 1.0, 1.0, 1.0, 1.0, 1.0, 1.0, 1.0, 1.0, 1.0, 1.0, 1.0, 1.0, 1.0, 1.0, 1.0, 1.0, 1.0, 1.0, 1.0, 1.0, 1.0, 1.0, 1.0, 1.0, 1.0, 1.0, 1.0, 1.0, 1.0, 1.0, 1.0, 1.0, 1.0, 1.0, 1.0, 1.0, 1.0, 1.0, 1.0, 1.0, 1.0, 1.0, 1.0, 1.0, 1.0, 1.0, 1.0, 1.0, 1.0, 1.0, 1.0, 1.0, 1.0, 1.0, 1.0, 1.0, 1.0, 1.0, 1.0, 1.0, 1.0, 1.0, 1.0, 1.0, 1.0, 1.0, 1.0, 1.0, 1.0, 1.0, 1.0, 1.0, 1.0, 1.0, 1.0, 1.0, 1.0, 1.0, 1.0, 1.0, 1.0, 1.0, 1.0, 1.0, 1.0, 1.0, 1.0, 1.0, 1.0, 1.0, 1.0, 1.0, 1.0, 1.0, 1.0, 1.0, 1.0, 1.0, 1.0, 1.0, 1.0, 1.0, 1.0, 1.0, 1.0, 1.0, 1.0, 1.0, 1.0, 1.0, 1.0, 1.0, 1.0, 1.0, 1.0, 1.0, 1.0, 1.0, 1.0, 1.0, 1.0, 1.0, 1.0, 1.0, 1.0, 1.0, 1.0, 1.0, 1.0, 1.0, 1.0, 1.0, 1.0, 1.0, 1.0, 1.0, 1.0, 1.0, 1.0, 1.0, 1.0, 1.0, 1.0, 1.0, 1.0, 1.0, 1.0, 1.0, 1.0, 1.0, 1.0, 1.0, 1.0, 1.0, 1.0, 1.0, 1.0, 1.0, 1.0, 1.0, 1.0, 1.0, 1.0, 1.0, 1.0, 1.0, 1.0, 1.0, 1.0, 1.0, 1.0, 1.0, 1.0, 1.0, 1.0, 1.0, 1.0, 1.0, 1.0, 1.0, 1.0, 1.0, 1.0, 1.0, 1.0, 1.0, 1.0, 1.0, 1.0, 1.0, 1.0, 1.0, 1.0, 1.0, 1.0, 1.0, 1.0, 1.0, 1.0, 1.0, 1.0, 1.0, 1.0, 1.0, 1.0, 1.0, 1.0, 1.0, 1.0, 1.0, 1.0, 1.0, 1.0, 1.0, 1.0, 1.0, 1.0, 1.0, 1.0, 1.0, 1.0, 1.0, 1.0, 1.0, 1.0, 1.0, 1.0, 1.0, 1.0, 1.0, 1.0, 1.0, 1.0, 1.0, 1.0, 1.0, 1.0, 1.0, 1.0, 1.0, 1.0, 1.0, 1.0, 1.0, 1.0, 1.0, 1.0, 1.0, 1.0, 1.0, 1.0, 1.0, 1.0, 1.0, 1.0, 1.0, 1.0, 1.0, 1.0, 1.0, 1.0, 1.0, 1.0, 1.0, 1.0, 1.0, 1.0, 1.0, 1.0, 1.0, 1.0, 1.0, 1.0, 1.0, 1.0, 1.0, 1.0, 1.0, 1.0, 1.0, 1.0, 1.0, 1.0, 1.0, 1.0, 1.0, 1.0, 1.0, 1.0, 1.0, 1.0, 1.0, 1.0, 1.0, 1.0, 1.0, 1.0, 1.0, 1.0, 1.0, 1.0, 1.0, 1.0, 1.0, 1.0, 1.0, 1.0, 1.0, 1.0, 1.0, 1.0, 1.0, 1.0, 1.0, 1.0, 1.0, 1.0, 1.0, 1.0, 1.0, 1.0, 1.0, 1.0, 1.0, 1.0, 1.0, 1.0, 1.0, 1.0, 1.0, 1.0, 1.0, 1.0, 1.0, 1.0, 1.0, 1.0, 1.0, 1.0, 1.0, 1.0, 1.0, 1.0, 1.0, 1.0, 1.0, 1.0, 1.0, 1.0, 1.0, 1.0, 1.0, 1.0, 1.0, 1.0, 1.0, 1.0, 1.0, 1.0, 1.0, 1.0, 1.0, 1.0, 1.0, 1.0, 1.0, 1.0, 1.0, 1.0, 1.0, 1.0, 1.0, 1.0, 1.0, 1.0, 1.0, 1.0, 1.0, 1.0, 1.0, 1.0, 1.0, 1.0, 1.0, 1.0, 1.0, 1.0, 1.0, 1.0, 1.0, 1.0, 1.0, 1.0, 1.0, 1.0, 1.0, 1.0, 1.0, 1.0, 1.0, 1.0, 1.0, 1.0, 1.0, 1.0, 1.0, 1.0, 1.0, 1.0, 1.0, 1.0, 1.0, 1.0, 1.0, 1.0, 1.0, 1.0, 1.0, 1.0, 1.0, 1.0, 1.0, 1.0, 1.0, 1.0, 1.0, 1.0, 1.0, 1.0, 1.0, 1.0, 1.0, 1.0, 1.0, 1.0, 1.0, 1.0, 1.0, 1.0, 1.0, 1.0, 1.0, 1.0, 1.0, 1.0, 1.0, 1.0, 1.0, 1.0, 1.0, 1.0, 1.0, 1.0, 1.0, 1.0, 1.0, 1.0, 1.0, 1.0, 1.0, 1.0, 1.0, 1.0, 1.0, 1.0, 1.0, 1.0, 1.0, 1.0, 1.0, 1.0, 1.0, 1.0, 1.0, 1.0, 1.0, 1.0, 1.0, 1.0, 1.0, 1.0, 1.0, 1.0, 1.0, 1.0, 1.0, 1.0, 1.0, 1.0, 1.0, 1.0, 1.0, 1.0, 1.0, 1.0, 1.0, 1.0, 1.0, 1.0, 1.0, 1.0, 1.0, 1.0, 1.0, 1.0, 1.0, 1.0, 1.0, 1.0, 1.0, 1.0, 1.0, 1.0, 1.0, 1.0, 1.0, 1.0, 1.0, 1.0, 1.0, 1.0, 1.0, 1.0, 1.0, 1.0, 1.0, 1.0, 1.0, 1.0, 1.0, 1.0, 1.0, 1.0, 1.0, 1.0, 1.0, 1.0, 1.0, 1.0, 1.0, 1.0, 1.0, 1.0, 1.0, 1.0, 1.0, 1.0, 1.0, 1.0, 1.0, 1.0, 1.0, 1.0, 1.0, 1.0, 1.0, 1.0, 1.0, 1.0, 1.0, 1.0, 1.0, 1.0, 1.0, 1.0, 1.0, 1.0, 1.0, 1.0, 1.0, 1.0, 1.0, 1.0, 1.0, 1.0, 1.0, 1.0, 1.0, 1.0, 1.0, 1.0, 1.0, 1.0, 1.0, 1.0, 1.0, 1.0, 1.0, 1.0, 1.0, 1.0, 1.0, 1.0, 1.0, 1.0, 1.0, 1.0, 1.0, 1.0, 1.0, 1.0, 1.0, 1.0, 1.0, 1.0, 1.0, 1.0, 1.0, 1.0, 1.0, 1.0, 1.0, 1.0, 1.0, 1.0, 1.0, 1.0, 1.0, 1.0, 1.0, 1.0, 1.0, 1.0, 1.0, 1.0, 1.0, 1.0, 1.0, 1.0, 1.0, 1.0, 1.0, 1.0, 1.0, 1.0, 1.0, 1.0, 1.0, 1.0, 1.0, 1.0, 1.0, 1.0, 1.0, 1.0, 1.0, 1.0, 1.0, 1.0, 1.0, 1.0, 1.0, 1.0, 1.0, 1.0, 1.0, 1.0, 1.0, 1.0, 1.0, 1.0, 1.0, 1.0, 1.0, 1.0, 1.0, 1.0, 1.0, 1.0, 1.0, 1.0, 1.0, 1.0, 1.0, 1.0, 1.0, 1.0, 1.0, 1.0, 1.0, 1.0, 1.0, 1.0, 1.0, 1.0, 1.0, 1.0, 1.0, 1.0, 1.0, 1.0, 1.0, 1.0, 1.0, 1.0, 1.0, 1.0, 1.0, 1.0, 1.0, 1.0, 1.0, 1.0, 1.0, 1.0, 1.0, 1.0, 1.0, 1.0, 1.0, 1.0, 1.0, 1.0, 1.0, 1.0, 1.0, 1.0, 1.0, 1.0, 1.0, 1.0, 1.0, 1.0, 1.0, 1.0, 1.0, 1.0, 1.0, 1.0, 1.0, 1.0, 1.0, 1.0, 1.0, 1.0, 1.0, 1.0, 1.0, 1.0, 1.0, 1.0, 1.0, 1.0, 1.0, 1.0, 1.0, 1.0, 1.0, 1.0, 1.0, 1.0, 1.0, 1.0, 1.0, 1.0, 1.0, 1.0, 1.0, 1.0, 1.0, 1.0, 1.0, 1.0, 1.0, 1.0, 1.0, 1.0, 1.0, 1.0, 1.0, 1.0, 1.0, 1.0, 1.0, 1.0, 1.0, 1.0, 1.0, 1.0, 1.0, 1.0, 1.0, 1.0, 1.0, 1.0, 1.0, 1.0, 1.0, 1.0, 1.0, 1.0, 1.0, 1.0, 1.0, 1.0, 1.0, 1.0, 1.0, 1.0, 1.0, 1.0, 1.0, 1.0, 1.0, 1.0, 1.0, 1.0, 1.0, 1.0, 1.0, 1.0, 1.0, 1.0, 1.0, 1.0, 1.0, 1.0, 1.0, 1.0, 1.0, 1.0, 1.0, 1.0, 1.0, 1.0, 1.0, 1.0, 1.0, 1.0, 1.0, 1.0, 1.0, 1.0, 1.0, 1.0, 1.0, 1.0, 1.0, 1.0, 1.0, 1.0, 1.0, 1.0, 1.0, 1.0, 1.0, 1.0, 1.0, 1.0, 1.0, 1.0, 1.0, 1.0, 1.0, 1.0, 1.0, 1.0, 1.0, 1.0, 1.0, 1.0, 1.0, 1.0, 1.0, 1.0, 1.0, 1.0, 1.0, 1.0, 1.0, 1.0, 1.0, 1.0, 1.0, 1.0, 1.0, 1.0, 1.0, 1.0, 1.0, 1.0, 1.0, 1.0, 1.0, 1.0, 1.0, 1.0, 1.0, 1.0, 1.0, 1.0, 1.0, 1.0, 1.0, 1.0, 1.0, 1.0, 1.0, 1.0, 1.0, 1.0, 1.0, 1.0, 1.0, 1.0, 1.0, 1.0, 1.0, 1.0, 1.0, 1.0, 1.0, 1.0, 1.0, 1.0, 1.0, 1.0, 1.0, 1.0, 1.0, 1.0, 1.0, 1.0, 1.0, 1.0, 1.0, 1.0, 1.0, 1.0, 1.0, 1.0, 1.0, 1.0, 1.0, 1.0, 1.0, 1.0, 1.0, 1.0, 1.0, 1.0, 1.0, 1.0, 1.0, 1.0, 1.0, 1.0, 1.0, 1.0, 1.0, 1.0, 1.0, 1.0, 1.0, 1.0, 1.0, 1.0, 1.0, 1.0, 1.0, 1.0, 1.0, 1.0, 1.0, 1.0, 1.0, 1.0, 1.0, 1.0, 1.0, 1.0, 1.0, 1.0, 1.0, 1.0, 1.0, 1.0, 1.0, 1.0, 1.0, 1.0, 1.0, 1.0, 1.0, 1.0, 1.0, 1.0, 1.0, 1.0, 1.0, 1.0, 1.0, 1.0, 1.0, 1.0, 1.0, 1.0, 1.0, 1.0, 1.0, 1.0, 1.0, 1.0, 1.0, 1.0, 1.0, 1.0, 1.0, 1.0, 1.0, 1.0, 1.0, 1.0, 1.0, 1.0, 1.0, 1.0, 1.0, 1.0, 1.0, 1.0, 1.0, 1.0, 1.0, 1.0, 1.0, 1.0, 1.0, 1.0, 1.0, 1.0, 1.0, 1.0, 1.0, 1.0, 1.0, 1.0, 1.0, 1.0, 1.0, 1.0, 1.0, 1.0, 1.0, 1.0, 1.0, 1.0, 1.0, 1.0, 1.0, 1.0, 1.0, 1.0, 1.0, 1.0, 1.0, 1.0, 1.0, 1.0, 1.0, 1.0, 1.0, 1.0, 1.0, 1.0, 1.0, 1.0, 1.0, 1.0, 1.0, 1.0, 1.0, 1.0, 1.0, 1.0, 1.0, 1.0, 1.0, 1.0, 1.0, 1.0, 1.0, 1.0, 1.0, 1.0, 1.0, 1.0, 1.0, 1.0, 1.0, 1.0, 1.0, 1.0, 1.0, 1.0, 1.0])
me_untitled.materials.append(mat_green)
me_untitled.materials.append(mat_white)
me_untitled.use_remesh_preserve_volume = False
me_untitled.use_remesh_preserve_attributes = False
me_untitled.use_mirror_vertex_groups = False
me_untitled.update()
me_untitled.normals_split_custom_set([tuple(v) for v in zip(*[iter([-0.2959, -0.2631, -0.9183, -0.2563, -0.48, -0.839, -0.4291, -0.4119, -0.8039, -0.5275, -0.2418, -0.8145, -0.3122, -0.00264, -0.95, -0.2959, -0.2631, -0.9183, -0.5275, -0.2418, -0.8145, -0.5619, -0.003525, -0.8272, -0.2959, -0.2631, -0.9183, -0.3122, -0.00264, -0.95, 0.01994, 0.0007051, -0.9998, 0.02857, -0.2769, -0.9605, 0.02857, -0.2769, -0.9605, 0.03526, -0.4942, -0.8686, -0.2563, -0.48, -0.839, -0.2959, -0.2631, -0.9183, 0.3469, -0.462, -0.8162, 0.03526, -0.4942, -0.8686, 0.02857, -0.2769, -0.9605, 0.3724, -0.2613, -0.8906, 0.382, -0.001993, -0.9242, 0.3724, -0.2613, -0.8906, 0.02857, -0.2769, -0.9605, 0.01994, 0.0007051, -0.9998, 0.3724, -0.2613, -0.8906, 0.382, -0.001993, -0.9242, 0.704, -0.00234, -0.7102, 0.6845, -0.2304, -0.6916, 0.6404, -0.4116, -0.6484, 0.3469, -0.462, -0.8162, 0.3724, -0.2613, -0.8906, 0.6845, -0.2304, -0.6916, -0.3122, -0.00264, -0.95, -0.5619, -0.003525, -0.8272, -0.5379, 0.2412, -0.8077, -0.2776, 0.2576, -0.9255, -0.5379, 0.2412, -0.8077, -0.4532, 0.4409, -0.7747, -0.2444, 0.4834, -0.8406, -0.2776, 0.2576, -0.9255, 0.02602, 0.4905, -0.8711, 0.02085, 0.2774, -0.9605, -0.2776, 0.2576, -0.9255, -0.2444, 0.4834, -0.8406, 0.02085, 0.2774, -0.9605, 0.01994, 0.0007051, -0.9998, -0.3122, -0.00264, -0.95, -0.2776, 0.2576, -0.9255, 0.01994, 0.0007051, -0.9998, 0.02085, 0.2774, -0.9605, 0.3702, 0.2584, -0.8923, 0.382, -0.001993, -0.9242, 0.02085, 0.2774, -0.9605, 0.02602, 0.4905, -0.8711, 0.3442, 0.4614, -0.8177, 0.3702, 0.2584, -0.8923, 0.6862, 0.2278, -0.6909, 0.3702, 0.2584, -0.8923, 0.3442, 0.4614, -0.8177, 0.6433, 0.4126, -0.6449, 0.704, -0.00234, -0.7102, 0.382, -0.001993, -0.9242, 0.3702, 0.2584, -0.8923, 0.6862, 0.2278, -0.6909, -0.2419, -0.4866, 0.8395, -0.2823, -0.2563, 0.9245, -0.5379, -0.2413, 0.8078, -0.4573, -0.4321, 0.7773, -0.2419, -0.4866, 0.8395, 0.03013, -0.4927, 0.8697, 0.02857, -0.2769, 0.9605, -0.2823, -0.2563, 0.9245, -0.2823, -0.2563, 0.9245, 0.02857, -0.2769, 0.9605, 0.01998, 0.0006677, 0.9998, -0.3121, 0.005312, 0.95, -0.3121, 0.005312, 0.95, -0.5627, 0.004571, 0.8266, -0.5379, -0.2413, 0.8078, -0.2823, -0.2563, 0.9245, 0.03013, -0.4927, 0.8697, 0.3497, -0.4596, 0.8164, 0.3724, -0.2613, 0.8906, 0.02857, -0.2769, 0.9605, 0.6381, -0.4135, 0.6495, 0.6822, -0.2294, 0.6942, 0.3724, -0.2613, 0.8906, 0.3497, -0.4596, 0.8164, 0.382, -0.001993, 0.9242, 0.3724, -0.2613, 0.8906, 0.6822, -0.2294, 0.6942, 0.704, -0.0005844, 0.7102, 0.01998, 0.0006677, 0.9998, 0.02857, -0.2769, 0.9605, 0.3724, -0.2613, 0.8906, 0.382, -0.001993, 0.9242, -0.2913, 0.2644, 0.9194, -0.5286, 0.2409, 0.814, -0.5627, 0.004571, 0.8266, -0.3121, 0.005312, 0.95, 0.01998, 0.0006677, 0.9998, 0.02085, 0.2774, 0.9605, -0.2913, 0.2644, 0.9194, -0.3121, 0.005312, 0.95, -0.2913, 0.2644, 0.9194, 0.02085, 0.2774, 0.9605, 0.02428, 0.4917, 0.8705, -0.2457, 0.4759, 0.8445, -0.4336, 0.4027, 0.8061, -0.5286, 0.2409, 0.814, -0.2913, 0.2644, 0.9194, -0.2457, 0.4759, 0.8445, 0.382, -0.001993, 0.9242, 0.3702, 0.2584, 0.8923, 0.02085, 0.2774, 0.9605, 0.01998, 0.0006677, 0.9998, 0.3702, 0.2584, 0.8923, 0.382, -0.001993, 0.9242, 0.704, -0.0005844, 0.7102, 0.6883, 0.2288, 0.6884, 0.3442, 0.4614, 0.8177, 0.3702, 0.2584, 0.8923, 0.6883, 0.2288, 0.6884, 0.6466, 0.4124, 0.6417, 0.02085, 0.2774, 0.9605, 0.3702, 0.2584, 0.8923, 0.3442, 0.4614, 0.8177, 0.02428, 0.4917, 0.8705, -0.3444, -0.8175, -0.4615, -0.3705, -0.8922, -0.2584, -0.6879, -0.6881, -0.2309, -0.645, -0.6423, -0.414, -0.02375, -0.8706, -0.4915, -0.01915, -0.9606, -0.2773, -0.3705, -0.8922, -0.2584, -0.3444, -0.8175, -0.4615, -0.3823, -0.924, 0.001967, -0.3705, -0.8922, -0.2584, -0.01915, -0.9606, -0.2773, -0.0177, -0.9998, -0.0007322, -0.7049, -0.7093, 0.002077, -0.6879, -0.6881, -0.2309, -0.3705, -0.8922, -0.2584, -0.3823, -0.924, 0.001967, -0.02375, -0.8706, -0.4915, 0.2479, -0.8441, -0.4754, 0.2963, -0.9178, -0.2642, -0.01915, -0.9606, -0.2773, 0.4362, -0.8053, -0.4015, 0.5364, -0.8089, -0.2407, 0.2963, -0.9178, -0.2642, 0.2479, -0.8441, -0.4754, 0.5364, -0.8089, -0.2407, 0.5734, -0.8193, -0.005285, 0.3188, -0.9478, -0.005686, 0.2963, -0.9178, -0.2642, -0.0177, -0.9998, -0.0007322, -0.01915, -0.9606, -0.2773, 0.2963, -0.9178, -0.2642, 0.3188, -0.9478, -0.005686, -0.7049, -0.7093, 0.002077, -0.3823, -0.924, 0.001967, -0.3724, -0.8905, 0.2613, -0.6847, -0.6909, 0.232, -0.3823, -0.924, 0.001967, -0.0177, -0.9998, -0.0007322, -0.02701, -0.9606, 0.2767, -0.3724, -0.8905, 0.2613, -0.3467, -0.8162, 0.4622, -0.3724, -0.8905, 0.2613, -0.02701, -0.9606, 0.2767, -0.03301, -0.8681, 0.4953, -0.6847, -0.6909, 0.232, -0.3724, -0.8905, 0.2613, -0.3467, -0.8162, 0.4622, -0.639, -0.6486, 0.4134, -0.02701, -0.9606, 0.2767, -0.0177, -0.9998, -0.0007322, 0.3188, -0.9478, -0.005686, 0.2871, -0.9231, 0.2558, 0.3188, -0.9478, -0.005686, 0.5734, -0.8193, -0.005285, 0.5457, -0.8024, 0.2417, 0.2871, -0.9231, 0.2558, 0.4562, -0.7723, 0.4421, 0.2489, -0.8364, 0.4884, 0.2871, -0.9231, 0.2558, 0.5457, -0.8024, 0.2417, 0.2871, -0.9231, 0.2558, 0.2489, -0.8364, 0.4884, -0.03301, -0.8681, 0.4953, -0.02701, -0.9606, 0.2767, 0.9009, -0.2153, -0.3769, 0.8492, -0.388, -0.3581, 0.6404, -0.4116, -0.6484, 0.6845, -0.2304, -0.6916, 0.9009, -0.2153, -0.3769, 0.6845, -0.2304, -0.6916, 0.704, -0.00234, -0.7102, 0.9232, -0.001099, -0.3843, 0.9232, -0.001099, -0.3843, 1.0, 0.0001036, 9.882e-09, 0.9774, -0.2115, -0.001103, 0.9009, -0.2153, -0.3769, 0.8492, -0.388, -0.3581, 0.9009, -0.2153, -0.3769, 0.9774, -0.2115, -0.001103, 0.9234, -0.3839, -0.0008975, 0.9018, 0.2141, -0.3753, 0.9232, -0.001099, -0.3843, 0.704, -0.00234, -0.7102, 0.6862, 0.2278, -0.6909, 0.6862, 0.2278, -0.6909, 0.6433, 0.4126, -0.6449, 0.8502, 0.3896, -0.3542, 0.9018, 0.2141, -0.3753, 0.9231, 0.3845, 0.001487, 0.9773, 0.2118, 0.001094, 0.9018, 0.2141, -0.3753, 0.8502, 0.3896, -0.3542, 0.9018, 0.2141, -0.3753, 0.9773, 0.2118, 0.001094, 1.0, 0.0001036, 9.882e-09, 0.9232, -0.001099, -0.3843, 0.849, -0.3909, 0.3554, 0.9234, -0.3839, -0.0008975, 0.9774, -0.2115, -0.001103, 0.9019, -0.214, 0.3753, 0.9019, -0.214, 0.3753, 0.9774, -0.2115, -0.001103, 1.0, 0.0001036, 9.882e-09, 0.9232, 0.001195, 0.3843, 0.6822, -0.2294, 0.6942, 0.9019, -0.214, 0.3753, 0.9232, 0.001195, 0.3843, 0.704, -0.0005844, 0.7102, 0.6381, -0.4135, 0.6495, 0.849, -0.3909, 0.3554, 0.9019, -0.214, 0.3753, 0.6822, -0.2294, 0.6942, 0.9232, 0.001195, 0.3843, 1.0, 0.0001036, 9.882e-09, 0.9773, 0.2118, 0.001094, 0.9008, 0.2154, 0.377, 0.8492, 0.3888, 0.3574, 0.9008, 0.2154, 0.377, 0.9773, 0.2118, 0.001094, 0.9231, 0.3845, 0.001487, 0.8492, 0.3888, 0.3574, 0.6466, 0.4124, 0.6417, 0.6883, 0.2288, 0.6884, 0.9008, 0.2154, 0.377, 0.9232, 0.001195, 0.3843, 0.9008, 0.2154, 0.377, 0.6883, 0.2288, 0.6884, 0.704, -0.0005844, 0.7102, 0.2487, 0.8364, -0.4884, 0.287, 0.9232, -0.2558, 0.5469, 0.802, -0.2403, 0.4561, 0.7724, -0.4421, -0.02726, 0.9606, -0.2768, 0.287, 0.9232, -0.2558, 0.2487, 0.8364, -0.4884, -0.03328, 0.8681, -0.4953, 0.3186, 0.9479, 0.005716, 0.287, 0.9232, -0.2558, -0.02726, 0.9606, -0.2768, -0.01796, 0.9998, 0.0007919, 0.5743, 0.8186, 0.003623, 0.5469, 0.802, -0.2403, 0.287, 0.9232, -0.2558, 0.3186, 0.9479, 0.005716, -0.3469, 0.8161, -0.4622, -0.3726, 0.8905, -0.2613, -0.02726, 0.9606, -0.2768, -0.03328, 0.8681, -0.4953, -0.684, 0.6921, -0.2306, -0.3726, 0.8905, -0.2613, -0.3469, 0.8161, -0.4622, -0.6382, 0.6478, -0.416, -0.684, 0.6921, -0.2306, -0.7051, 0.7091, -0.002107, -0.3825, 0.9239, -0.00201, -0.3726, 0.8905, -0.2613, -0.3825, 0.9239, -0.00201, -0.01796, 0.9998, 0.0007919, -0.02726, 0.9606, -0.2768, -0.3726, 0.8905, -0.2613, 0.5743, 0.8186, 0.003623, 0.3186, 0.9479, 0.005716, 0.2961, 0.9179, 0.2642, 0.5362, 0.809, 0.2407, -0.01796, 0.9998, 0.0007919, -0.01951, 0.9606, 0.2773, 0.2961, 0.9179, 0.2642, 0.3186, 0.9479, 0.005716, 0.2478, 0.8442, 0.4753, 0.2961, 0.9179, 0.2642, -0.01951, 0.9606, 0.2773, -0.02397, 0.8706, 0.4915, 0.2478, 0.8442, 0.4753, 0.4361, 0.8054, 0.4016, 0.5362, 0.809, 0.2407, 0.2961, 0.9179, 0.2642, -0.01951, 0.9606, 0.2773, -0.01796, 0.9998, 0.0007919, -0.3825, 0.9239, -0.00201, -0.3707, 0.8921, 0.2584, -0.6872, 0.6893, 0.2295, -0.3707, 0.8921, 0.2584, -0.3825, 0.9239, -0.00201, -0.7051, 0.7091, -0.002107, -0.3483, 0.8142, 0.4645, -0.3707, 0.8921, 0.2584, -0.6872, 0.6893, 0.2295, -0.6404, 0.6441, 0.4184, -0.3707, 0.8921, 0.2584, -0.3483, 0.8142, 0.4645, -0.02397, 0.8706, 0.4915, -0.01951, 0.9606, 0.2773, -0.684, 0.6921, -0.2306, -0.6382, 0.6478, -0.416, -0.8457, 0.3523, -0.4009, -0.901, 0.3741, -0.2197, -0.8457, 0.3523, -0.4009, -0.9167, -0.0004131, -0.3996, -0.9753, -0.0002598, -0.221, -0.901, 0.3741, -0.2197, -0.9238, 0.3829, -0.0008389, -0.901, 0.3741, -0.2197, -0.9753, -0.0002598, -0.221, -1.0, -2.784e-05, -7.418e-09, -0.684, 0.6921, -0.2306, -0.901, 0.3741, -0.2197, -0.9238, 0.3829, -0.0008389, -0.7051, 0.7091, -0.002107, -0.9002, -0.3743, -0.2224, -0.9753, -0.0002598, -0.221, -0.9167, -0.0004131, -0.3996, -0.8466, -0.3536, -0.3977, -0.645, -0.6423, -0.414, -0.6879, -0.6881, -0.2309, -0.9002, -0.3743, -0.2224, -0.8466, -0.3536, -0.3977, -0.6879, -0.6881, -0.2309, -0.7049, -0.7093, 0.002077, -0.9237, -0.383, 0.0009341, -0.9002, -0.3743, -0.2224, -1.0, -2.784e-05, -7.418e-09, -0.9753, -0.0002598, -0.221, -0.9002, -0.3743, -0.2224, -0.9237, -0.383, 0.0009341, -0.9238, 0.3829, -0.0008389, -0.9011, 0.3734, 0.2206, -0.6872, 0.6893, 0.2295, -0.7051, 0.7091, -0.002107, -0.9011, 0.3734, 0.2206, -0.9238, 0.3829, -0.0008389, -1.0, -2.784e-05, -7.418e-09, -0.9753, -0.0007878, 0.221, -0.9167, -0.0007748, 0.3996, -0.8466, 0.3515, 0.3997, -0.9011, 0.3734, 0.2206, -0.9753, -0.0007878, 0.221, -0.6872, 0.6893, 0.2295, -0.9011, 0.3734, 0.2206, -0.8466, 0.3515, 0.3997, -0.6404, 0.6441, 0.4184, -0.9753, -0.0007878, 0.221, -1.0, -2.784e-05, -7.418e-09, -0.9237, -0.383, 0.0009341, -0.9001, -0.3751, 0.2214, -0.9001, -0.3751, 0.2214, -0.9237, -0.383, 0.0009341, -0.7049, -0.7093, 0.002077, -0.6847, -0.6909, 0.232, -0.8466, -0.3535, 0.398, -0.9001, -0.3751, 0.2214, -0.6847, -0.6909, 0.232, -0.639, -0.6486, 0.4134, -0.9167, -0.0007748, 0.3996, -0.9753, -0.0007878, 0.221, -0.9001, -0.3751, 0.2214, -0.8466, -0.3535, 0.398, -0.6479, -0.7254, -0.2324, -0.8958, -0.3695, -0.2471, -0.5275, -0.2418, -0.8145, -0.4291, -0.4119, -0.8039, -0.5275, -0.2418, -0.8145, -0.8958, -0.3695, -0.2471, -0.9625, -0.0002243, -0.2712, -0.5619, -0.003525, -0.8272, 0.006737, -0.9187, -0.3948, -0.2954, -0.8971, -0.3287, -0.2563, -0.48, -0.839, 0.03526, -0.4942, -0.8686, -0.2563, -0.48, -0.839, -0.2954, -0.8971, -0.3287, -0.6479, -0.7254, -0.2324, -0.4291, -0.4119, -0.8039, 0.4265, -0.8361, -0.345, 0.248, -0.8834, -0.3975, 0.3469, -0.462, -0.8162, 0.6404, -0.4116, -0.6484, 0.03526, -0.4942, -0.8686, 0.3469, -0.462, -0.8162, 0.248, -0.8834, -0.3975, 0.006737, -0.9187, -0.3948, -0.5619, -0.003525, -0.8272, -0.9625, -0.0002243, -0.2712, -0.8956, 0.3696, -0.2477, -0.5379, 0.2412, -0.8077, -0.5379, 0.2412, -0.8077, -0.8956, 0.3696, -0.2477, -0.648, 0.7252, -0.2327, -0.4532, 0.4409, -0.7747, -0.2444, 0.4834, -0.8406, -0.4532, 0.4409, -0.7747, -0.648, 0.7252, -0.2327, -0.2956, 0.897, -0.3287, 0.002686, 0.9198, -0.3924, 0.02602, 0.4905, -0.8711, -0.2444, 0.4834, -0.8406, -0.2956, 0.897, -0.3287, 0.002686, 0.9198, -0.3924, 0.2462, 0.8865, -0.3918, 0.3442, 0.4614, -0.8177, 0.02602, 0.4905, -0.8711, 0.3442, 0.4614, -0.8177, 0.2462, 0.8865, -0.3918, 0.4268, 0.8391, -0.3372, 0.6433, 0.4126, -0.6449, -0.4573, -0.4321, 0.7773, -0.6501, -0.7244, 0.2294, -0.2908, -0.8986, 0.3286, -0.2419, -0.4866, 0.8395, 0.0008611, -0.9192, 0.3937, 0.03013, -0.4927, 0.8697, -0.2419, -0.4866, 0.8395, -0.2908, -0.8986, 0.3286, -0.8955, -0.3698, 0.2476, -0.5379, -0.2413, 0.8078, -0.5627, 0.004571, 0.8266, -0.9623, 0.001119, 0.2719, -0.5379, -0.2413, 0.8078, -0.8955, -0.3698, 0.2476, -0.6501, -0.7244, 0.2294, -0.4573, -0.4321, 0.7773, 0.03013, -0.4927, 0.8697, 0.0008611, -0.9192, 0.3937, 0.252, -0.8845, 0.3926, 0.3497, -0.4596, 0.8164, 0.4262, -0.8362, 0.3451, 0.6381, -0.4135, 0.6495, 0.3497, -0.4596, 0.8164, 0.252, -0.8845, 0.3926, 0.0009077, 0.919, 0.3943, -0.2912, 0.8982, 0.3293, -0.2457, 0.4759, 0.8445, 0.02428, 0.4917, 0.8705, -0.2912, 0.8982, 0.3293, -0.6507, 0.7238, 0.2297, -0.4336, 0.4027, 0.8061, -0.2457, 0.4759, 0.8445, -0.6507, 0.7238, 0.2297, -0.8958, 0.3681, 0.249, -0.5286, 0.2409, 0.814, -0.4336, 0.4027, 0.8061, -0.5286, 0.2409, 0.814, -0.8958, 0.3681, 0.249, -0.9623, 0.001119, 0.2719, -0.5627, 0.004571, 0.8266, 0.4297, 0.838, 0.3365, 0.2465, 0.8864, 0.3919, 0.3442, 0.4614, 0.8177, 0.6466, 0.4124, 0.6417, 0.0009077, 0.919, 0.3943, 0.02428, 0.4917, 0.8705, 0.3442, 0.4614, 0.8177, 0.2465, 0.8864, 0.3919, 0.6442, -0.2285, -0.7299, 0.8946, -0.2378, -0.3784, 0.5364, -0.8089, -0.2407, 0.4362, -0.8053, -0.4015, 0.9674, -0.2533, -0.001742, 0.5734, -0.8193, -0.005285, 0.5364, -0.8089, -0.2407, 0.8946, -0.2378, -0.3784, 0.9674, -0.2533, -0.001742, 0.8942, -0.2362, 0.3803, 0.5457, -0.8024, 0.2417, 0.5734, -0.8193, -0.005285, 0.4562, -0.7723, 0.4421, 0.5457, -0.8024, 0.2417, 0.8942, -0.2362, 0.3803, 0.6413, -0.2316, 0.7315, 0.4268, 0.8391, -0.3372, 0.5297, 0.8255, -0.1948, 0.8502, 0.3896, -0.3542, 0.6433, 0.4126, -0.6449, 0.5676, 0.8233, 0.0007984, 0.9231, 0.3845, 0.001487, 0.8502, 0.3896, -0.3542, 0.5297, 0.8255, -0.1948, 0.5307, 0.8241, 0.1982, 0.8492, 0.3888, 0.3574, 0.9231, 0.3845, 0.001487, 0.5676, 0.8233, 0.0007984, 0.8492, 0.3888, 0.3574, 0.5307, 0.8241, 0.1982, 0.4297, 0.838, 0.3365, 0.6466, 0.4124, 0.6417, -0.8466, -0.3536, -0.3977, -0.514, -0.1984, -0.8346, -0.4198, -0.3427, -0.8404, -0.645, -0.6423, -0.414, -0.8466, -0.3536, -0.3977, -0.9167, -0.0004131, -0.3996, -0.5455, 0.0001786, -0.8381, -0.514, -0.1984, -0.8346, -0.02375, -0.8706, -0.4915, -0.3444, -0.8175, -0.4615, -0.244, -0.3942, -0.8861, -0.0009364, -0.3947, -0.9188, -0.4198, -0.3427, -0.8404, -0.244, -0.3942, -0.8861, -0.3444, -0.8175, -0.4615, -0.645, -0.6423, -0.414, 0.6442, -0.2285, -0.7299, 0.4362, -0.8053, -0.4015, 0.2479, -0.8441, -0.4754, 0.2887, -0.3304, -0.8986, 0.2887, -0.3304, -0.8986, 0.2479, -0.8441, -0.4754, -0.02375, -0.8706, -0.4915, -0.0009364, -0.3947, -0.9188, -0.5455, 0.0001786, -0.8381, -0.9167, -0.0004131, -0.3996, -0.8457, 0.3523, -0.4009, -0.5144, 0.2008, -0.8337, -0.5144, 0.2008, -0.8337, -0.8457, 0.3523, -0.4009, -0.6382, 0.6478, -0.416, -0.4187, 0.3498, -0.838, -0.2454, 0.3995, -0.8833, -0.4187, 0.3498, -0.838, -0.6382, 0.6478, -0.416, -0.3469, 0.8161, -0.4622, -0.3469, 0.8161, -0.4622, -0.03328, 0.8681, -0.4953, -0.0045, 0.3966, -0.918, -0.2454, 0.3995, -0.8833, -0.0045, 0.3966, -0.918, -0.03328, 0.8681, -0.4953, 0.2487, 0.8364, -0.4884, 0.2912, 0.3318, -0.8973, 0.2487, 0.8364, -0.4884, 0.4561, 0.7724, -0.4421, 0.6412, 0.2318, -0.7315, 0.2912, 0.3318, -0.8973, -0.3467, -0.8162, 0.4622, -0.2453, -0.3994, 0.8833, -0.4165, -0.3505, 0.8388, -0.639, -0.6486, 0.4134, -0.2453, -0.3994, 0.8833, -0.3467, -0.8162, 0.4622, -0.03301, -0.8681, 0.4953, -0.004394, -0.3966, 0.918, -0.5456, -0.0003871, 0.8381, -0.9167, -0.0007748, 0.3996, -0.8466, -0.3535, 0.398, -0.5141, -0.1983, 0.8345, -0.5141, -0.1983, 0.8345, -0.8466, -0.3535, 0.398, -0.639, -0.6486, 0.4134, -0.4165, -0.3505, 0.8388, -0.004394, -0.3966, 0.918, -0.03301, -0.8681, 0.4953, 0.2489, -0.8364, 0.4884, 0.2913, -0.3318, 0.8972, 0.4562, -0.7723, 0.4421, 0.6413, -0.2316, 0.7315, 0.2913, -0.3318, 0.8972, 0.2489, -0.8364, 0.4884, -0.00106, 0.3947, 0.9188, -0.02397, 0.8706, 0.4915, -0.3483, 0.8142, 0.4645, -0.2494, 0.395, 0.8842, -0.6404, 0.6441, 0.4184, -0.4167, 0.3506, 0.8387, -0.2494, 0.395, 0.8842, -0.3483, 0.8142, 0.4645, -0.6404, 0.6441, 0.4184, -0.8466, 0.3515, 0.3997, -0.514, 0.1982, 0.8346, -0.4167, 0.3506, 0.8387, -0.9167, -0.0007748, 0.3996, -0.5456, -0.0003871, 0.8381, -0.514, 0.1982, 0.8346, -0.8466, 0.3515, 0.3997, 0.6441, 0.2287, 0.7299, 0.4361, 0.8054, 0.4016, 0.2478, 0.8442, 0.4753, 0.2886, 0.3305, 0.8986, 0.2886, 0.3305, 0.8986, 0.2478, 0.8442, 0.4753, -0.02397, 0.8706, 0.4915, -0.00106, 0.3947, 0.9188, 0.8492, -0.388, -0.3581, 0.5302, -0.8243, -0.1987, 0.4265, -0.8361, -0.345, 0.6404, -0.4116, -0.6484, 0.5302, -0.8243, -0.1987, 0.8492, -0.388, -0.3581, 0.9234, -0.3839, -0.0008975, 0.5674, -0.8235, 2.131e-06, 0.5674, -0.8235, 2.131e-06, 0.9234, -0.3839, -0.0008975, 0.849, -0.3909, 0.3554, 0.5302, -0.8243, 0.1987, 0.5302, -0.8243, 0.1987, 0.849, -0.3909, 0.3554, 0.6381, -0.4135, 0.6495, 0.4262, -0.8362, 0.3451, 0.6412, 0.2318, -0.7315, 0.4561, 0.7724, -0.4421, 0.5469, 0.802, -0.2403, 0.8945, 0.2381, -0.3784, 0.5469, 0.802, -0.2403, 0.5743, 0.8186, 0.003623, 0.967, 0.2547, -1.649e-07, 0.8945, 0.2381, -0.3784, 0.967, 0.2547, -1.649e-07, 0.5743, 0.8186, 0.003623, 0.5362, 0.809, 0.2407, 0.8945, 0.238, 0.3785, 0.5362, 0.809, 0.2407, 0.4361, 0.8054, 0.4016, 0.6441, 0.2287, 0.7299, 0.8945, 0.238, 0.3785, -0.9007, -0.3836, -0.204, -0.6459, -0.7272, -0.2324, -0.3018, -0.1802, -0.9362, -0.3513, -0.122, -0.9283, -0.9805, -0.0002828, -0.1963, -0.9007, -0.3836, -0.204, -0.3513, -0.122, -0.9283, -0.3806, 8.338e-05, -0.9247, 0.0004318, -0.2718, -0.9624, -0.2111, -0.2363, -0.9485, -0.2989, -0.9185, -0.2589, -0.001047, -0.9622, -0.2723, -0.2111, -0.2363, -0.9485, -0.3018, -0.1802, -0.9362, -0.6459, -0.7272, -0.2324, -0.2989, -0.9185, -0.2589, 0.6395, -0.225, -0.7351, 0.2969, -0.2566, -0.9198, 0.2155, -0.9475, -0.2363, 0.3171, -0.9321, -0.1749, 0.2969, -0.2566, -0.9198, 0.0004318, -0.2718, -0.9624, -0.001047, -0.9622, -0.2723, 0.2155, -0.9475, -0.2363, -0.3522, 0.1214, -0.928, -0.9012, 0.3822, -0.2043, -0.9805, -0.0002828, -0.1963, -0.3806, 8.338e-05, -0.9247, -0.9012, 0.3822, -0.2043, -0.3522, 0.1214, -0.928, -0.3047, 0.1811, -0.9351, -0.6486, 0.7237, -0.2358, -0.6486, 0.7237, -0.2358, -0.3047, 0.1811, -0.9351, -0.212, 0.2414, -0.947, -0.3009, 0.9163, -0.2644, 0.001894, 0.2779, -0.9606, -0.001568, 0.9605, -0.2782, -0.3009, 0.9163, -0.2644, -0.212, 0.2414, -0.947, 0.2157, 0.946, -0.2421, -0.001568, 0.9605, -0.2782, 0.001894, 0.2779, -0.9606, 0.298, 0.2629, -0.9177, 0.2157, 0.946, -0.2421, 0.298, 0.2629, -0.9177, 0.6418, 0.2293, -0.7317, 0.3198, 0.9308, -0.1769, -0.6479, -0.7242, 0.2362, -0.305, -0.1812, 0.935, -0.212, -0.2414, 0.947, -0.3014, -0.916, 0.2648, 0.001894, -0.2779, 0.9606, -0.001268, -0.9605, 0.2782, -0.3014, -0.916, 0.2648, -0.212, -0.2414, 0.947, -0.3807, -0.0001478, 0.9247, -0.3521, -0.1217, 0.928, -0.9011, -0.3823, 0.2044, -0.9805, 7.715e-05, 0.1963, -0.3521, -0.1217, 0.928, -0.305, -0.1812, 0.935, -0.6479, -0.7242, 0.2362, -0.9011, -0.3823, 0.2044, -0.001268, -0.9605, 0.2782, 0.001894, -0.2779, 0.9606, 0.298, -0.2628, 0.9177, 0.216, -0.9459, 0.2421, 0.3198, -0.9308, 0.1769, 0.216, -0.9459, 0.2421, 0.298, -0.2628, 0.9177, 0.6419, -0.2291, 0.7317, -0.2109, 0.2363, 0.9485, -0.2997, 0.9184, 0.2584, -0.0005163, 0.9623, 0.2719, 0.0003899, 0.2717, 0.9624, -0.2997, 0.9184, 0.2584, -0.2109, 0.2363, 0.9485, -0.302, 0.1798, 0.9362, -0.646, 0.7272, 0.2322, -0.302, 0.1798, 0.9362, -0.3513, 0.122, 0.9283, -0.9009, 0.3832, 0.2038, -0.646, 0.7272, 0.2322, -0.9805, 7.715e-05, 0.1963, -0.9009, 0.3832, 0.2038, -0.3513, 0.122, 0.9283, -0.3807, -0.0001478, 0.9247, 0.3167, 0.9322, 0.1753, 0.6394, 0.2252, 0.7351, 0.2969, 0.2567, 0.9198, 0.2155, 0.9475, 0.2363, -0.0005163, 0.9623, 0.2719, 0.2155, 0.9475, 0.2363, 0.2969, 0.2567, 0.9198, 0.0003899, 0.2717, 0.9624, 0.37, -0.9223, -0.112, 0.8982, -0.1923, -0.3953, 0.6395, -0.225, -0.7351, 0.3171, -0.9321, -0.1749, 0.8982, -0.1923, -0.3953, 0.37, -0.9223, -0.112, 0.3976, -0.9175, -0.0002002, 0.9831, -0.1833, -0.0004827, 0.3976, -0.9175, -0.0002002, 0.3713, -0.9218, 0.1116, 0.8986, -0.1935, 0.3939, 0.9831, -0.1833, -0.0004827, 0.6419, -0.2291, 0.7317, 0.8986, -0.1935, 0.3939, 0.3713, -0.9218, 0.1116, 0.3198, -0.9308, 0.1769, 0.3711, 0.9218, -0.112, 0.3198, 0.9308, -0.1769, 0.6418, 0.2293, -0.7317, 0.8986, 0.1939, -0.3937, 0.3711, 0.9218, -0.112, 0.8986, 0.1939, -0.3937, 0.983, 0.1836, 0.0002772, 0.3973, 0.9177, 3.059e-06, 0.983, 0.1836, 0.0002772, 0.8982, 0.1925, 0.3953, 0.3695, 0.9224, 0.1123, 0.3973, 0.9177, 3.059e-06, 0.6394, 0.2252, 0.7351, 0.3167, 0.9322, 0.1753, 0.3695, 0.9224, 0.1123, 0.8982, 0.1925, 0.3953, -0.6479, -0.7254, -0.2324, -0.6459, -0.7272, -0.2324, -0.9007, -0.3836, -0.204, -0.8958, -0.3695, -0.2471, -0.2989, -0.9185, -0.2589, -0.6459, -0.7272, -0.2324, -0.6479, -0.7254, -0.2324, -0.2954, -0.8971, -0.3287, 0.006737, -0.9187, -0.3948, -0.001047, -0.9622, -0.2723, -0.2989, -0.9185, -0.2589, -0.2954, -0.8971, -0.3287, 0.006737, -0.9187, -0.3948, 0.248, -0.8834, -0.3975, 0.2155, -0.9475, -0.2363, -0.001047, -0.9622, -0.2723, 0.2155, -0.9475, -0.2363, 0.248, -0.8834, -0.3975, 0.4265, -0.8361, -0.345, 0.3171, -0.9321, -0.1749, 0.5302, -0.8243, -0.1987, 0.37, -0.9223, -0.112, 0.3171, -0.9321, -0.1749, 0.4265, -0.8361, -0.345, 0.5674, -0.8235, 2.131e-06, 0.3976, -0.9175, -0.0002002, 0.37, -0.9223, -0.112, 0.5302, -0.8243, -0.1987, 0.5674, -0.8235, 2.131e-06, 0.5302, -0.8243, 0.1987, 0.3713, -0.9218, 0.1116, 0.3976, -0.9175, -0.0002002, 0.3713, -0.9218, 0.1116, 0.5302, -0.8243, 0.1987, 0.4262, -0.8362, 0.3451, 0.3198, -0.9308, 0.1769, 0.252, -0.8845, 0.3926, 0.216, -0.9459, 0.2421, 0.3198, -0.9308, 0.1769, 0.4262, -0.8362, 0.3451, 0.252, -0.8845, 0.3926, 0.0008611, -0.9192, 0.3937, -0.001268, -0.9605, 0.2782, 0.216, -0.9459, 0.2421, -0.3014, -0.916, 0.2648, -0.001268, -0.9605, 0.2782, 0.0008611, -0.9192, 0.3937, -0.2908, -0.8986, 0.3286, -0.3014, -0.916, 0.2648, -0.2908, -0.8986, 0.3286, -0.6501, -0.7244, 0.2294, -0.6479, -0.7242, 0.2362, -0.8955, -0.3698, 0.2476, -0.9011, -0.3823, 0.2044, -0.6479, -0.7242, 0.2362, -0.6501, -0.7244, 0.2294, -0.9623, 0.001119, 0.2719, -0.9805, 7.715e-05, 0.1963, -0.9011, -0.3823, 0.2044, -0.8955, -0.3698, 0.2476, -0.8958, 0.3681, 0.249, -0.9009, 0.3832, 0.2038, -0.9805, 7.715e-05, 0.1963, -0.9623, 0.001119, 0.2719, -0.9009, 0.3832, 0.2038, -0.8958, 0.3681, 0.249, -0.6507, 0.7238, 0.2297, -0.646, 0.7272, 0.2322, -0.6507, 0.7238, 0.2297, -0.2912, 0.8982, 0.3293, -0.2997, 0.9184, 0.2584, -0.646, 0.7272, 0.2322, -0.0005163, 0.9623, 0.2719, -0.2997, 0.9184, 0.2584, -0.2912, 0.8982, 0.3293, 0.0009077, 0.919, 0.3943, 0.2465, 0.8864, 0.3919, 0.2155, 0.9475, 0.2363, -0.0005163, 0.9623, 0.2719, 0.0009077, 0.919, 0.3943, 0.3167, 0.9322, 0.1753, 0.2155, 0.9475, 0.2363, 0.2465, 0.8864, 0.3919, 0.4297, 0.838, 0.3365, 0.5307, 0.8241, 0.1982, 0.3695, 0.9224, 0.1123, 0.3167, 0.9322, 0.1753, 0.4297, 0.838, 0.3365, 0.5676, 0.8233, 0.0007984, 0.3973, 0.9177, 3.059e-06, 0.3695, 0.9224, 0.1123, 0.5307, 0.8241, 0.1982, 0.5676, 0.8233, 0.0007984, 0.5297, 0.8255, -0.1948, 0.3711, 0.9218, -0.112, 0.3973, 0.9177, 3.059e-06, 0.4268, 0.8391, -0.3372, 0.3198, 0.9308, -0.1769, 0.3711, 0.9218, -0.112, 0.5297, 0.8255, -0.1948, 0.4268, 0.8391, -0.3372, 0.2462, 0.8865, -0.3918, 0.2157, 0.946, -0.2421, 0.3198, 0.9308, -0.1769, -0.001568, 0.9605, -0.2782, 0.2157, 0.946, -0.2421, 0.2462, 0.8865, -0.3918, 0.002686, 0.9198, -0.3924, -0.3009, 0.9163, -0.2644, -0.001568, 0.9605, -0.2782, 0.002686, 0.9198, -0.3924, -0.2956, 0.897, -0.3287, -0.648, 0.7252, -0.2327, -0.6486, 0.7237, -0.2358, -0.3009, 0.9163, -0.2644, -0.2956, 0.897, -0.3287, -0.648, 0.7252, -0.2327, -0.8956, 0.3696, -0.2477, -0.9012, 0.3822, -0.2043, -0.6486, 0.7237, -0.2358, -0.9012, 0.3822, -0.2043, -0.8956, 0.3696, -0.2477, -0.9625, -0.0002243, -0.2712, -0.9805, -0.0002828, -0.1963, -0.8958, -0.3695, -0.2471, -0.9007, -0.3836, -0.204, -0.9805, -0.0002828, -0.1963, -0.9625, -0.0002243, -0.2712, -0.514, -0.1984, -0.8346, -0.3513, -0.122, -0.9283, -0.3018, -0.1802, -0.9362, -0.4198, -0.3427, -0.8404, -0.3806, 8.338e-05, -0.9247, -0.3513, -0.122, -0.9283, -0.514, -0.1984, -0.8346, -0.5455, 0.0001786, -0.8381, -0.3806, 8.338e-05, -0.9247, -0.5455, 0.0001786, -0.8381, -0.5144, 0.2008, -0.8337, -0.3522, 0.1214, -0.928, -0.4187, 0.3498, -0.838, -0.3047, 0.1811, -0.9351, -0.3522, 0.1214, -0.928, -0.5144, 0.2008, -0.8337, -0.212, 0.2414, -0.947, -0.3047, 0.1811, -0.9351, -0.4187, 0.3498, -0.838, -0.2454, 0.3995, -0.8833, -0.0045, 0.3966, -0.918, 0.001894, 0.2779, -0.9606, -0.212, 0.2414, -0.947, -0.2454, 0.3995, -0.8833, 0.001894, 0.2779, -0.9606, -0.0045, 0.3966, -0.918, 0.2912, 0.3318, -0.8973, 0.298, 0.2629, -0.9177, 0.2912, 0.3318, -0.8973, 0.6412, 0.2318, -0.7315, 0.6418, 0.2293, -0.7317, 0.298, 0.2629, -0.9177, 0.6412, 0.2318, -0.7315, 0.8945, 0.2381, -0.3784, 0.8986, 0.1939, -0.3937, 0.6418, 0.2293, -0.7317, 0.967, 0.2547, -1.649e-07, 0.983, 0.1836, 0.0002772, 0.8986, 0.1939, -0.3937, 0.8945, 0.2381, -0.3784, 0.8982, 0.1925, 0.3953, 0.983, 0.1836, 0.0002772, 0.967, 0.2547, -1.649e-07, 0.8945, 0.238, 0.3785, 0.8982, 0.1925, 0.3953, 0.8945, 0.238, 0.3785, 0.6441, 0.2287, 0.7299, 0.6394, 0.2252, 0.7351, 0.2969, 0.2567, 0.9198, 0.6394, 0.2252, 0.7351, 0.6441, 0.2287, 0.7299, 0.2886, 0.3305, 0.8986, 0.0003899, 0.2717, 0.9624, 0.2969, 0.2567, 0.9198, 0.2886, 0.3305, 0.8986, -0.00106, 0.3947, 0.9188, -0.2109, 0.2363, 0.9485, 0.0003899, 0.2717, 0.9624, -0.00106, 0.3947, 0.9188, -0.2494, 0.395, 0.8842, -0.2109, 0.2363, 0.9485, -0.2494, 0.395, 0.8842, -0.4167, 0.3506, 0.8387, -0.302, 0.1798, 0.9362, -0.4167, 0.3506, 0.8387, -0.514, 0.1982, 0.8346, -0.3513, 0.122, 0.9283, -0.302, 0.1798, 0.9362, -0.3807, -0.0001478, 0.9247, -0.3513, 0.122, 0.9283, -0.514, 0.1982, 0.8346, -0.5456, -0.0003871, 0.8381, -0.3807, -0.0001478, 0.9247, -0.5456, -0.0003871, 0.8381, -0.5141, -0.1983, 0.8345, -0.3521, -0.1217, 0.928, -0.3521, -0.1217, 0.928, -0.5141, -0.1983, 0.8345, -0.4165, -0.3505, 0.8388, -0.305, -0.1812, 0.935, -0.2453, -0.3994, 0.8833, -0.212, -0.2414, 0.947, -0.305, -0.1812, 0.935, -0.4165, -0.3505, 0.8388, -0.004394, -0.3966, 0.918, 0.001894, -0.2779, 0.9606, -0.212, -0.2414, 0.947, -0.2453, -0.3994, 0.8833, 0.298, -0.2628, 0.9177, 0.001894, -0.2779, 0.9606, -0.004394, -0.3966, 0.918, 0.2913, -0.3318, 0.8972, 0.298, -0.2628, 0.9177, 0.2913, -0.3318, 0.8972, 0.6413, -0.2316, 0.7315, 0.6419, -0.2291, 0.7317, 0.8986, -0.1935, 0.3939, 0.6419, -0.2291, 0.7317, 0.6413, -0.2316, 0.7315, 0.8942, -0.2362, 0.3803, 0.9674, -0.2533, -0.001742, 0.9831, -0.1833, -0.0004827, 0.8986, -0.1935, 0.3939, 0.8942, -0.2362, 0.3803, 0.8946, -0.2378, -0.3784, 0.8982, -0.1923, -0.3953, 0.9831, -0.1833, -0.0004827, 0.9674, -0.2533, -0.001742, 0.6395, -0.225, -0.7351, 0.8982, -0.1923, -0.3953, 0.8946, -0.2378, -0.3784, 0.6442, -0.2285, -0.7299, 0.2887, -0.3304, -0.8986, 0.2969, -0.2566, -0.9198, 0.6395, -0.225, -0.7351, 0.6442, -0.2285, -0.7299, 0.0004318, -0.2718, -0.9624, 0.2969, -0.2566, -0.9198, 0.2887, -0.3304, -0.8986, -0.0009364, -0.3947, -0.9188, -0.244, -0.3942, -0.8861, -0.2111, -0.2363, -0.9485, 0.0004318, -0.2718, -0.9624, -0.0009364, -0.3947, -0.9188, -0.3018, -0.1802, -0.9362, -0.2111, -0.2363, -0.9485, -0.244, -0.3942, -0.8861, -0.4198, -0.3427, -0.8404])] * 3)])

# ---- objects
ob_ball = bpy.data.objects.new('Ball', me_untitled)

# ---- transforms, parenting, visibility, modifiers, constraints
ob_ball.location = (0.0, 2.026e-10, 0.0001375)
ob_ball.color = (0.8, 0.8, 0.8, 1.0)
ob_ball.lineart.crease_threshold = 0.0

# ---- collection membership
col_collection_1.objects.link(ob_ball)

# ---- scene / render settings (as saved in the file)
scene.frame_start = 1; scene.frame_end = 250; scene.frame_set(1)
scene.render.engine = 'BLENDER_EEVEE_NEXT'
scene.render.resolution_percentage = 50
scene.render.fps = 30
scene.render.dither_intensity = 0.0
scene.cycles.use_denoising = False
scene.cycles.samples = 128
scene.cycles.sampling_pattern = 'TABULATED_SOBOL'
scene.cycles.use_adaptive_sampling = False
scene.cycles.use_light_tree = False
scene.cycles.blur_glossy = 0.0
scene.cycles.sample_clamp_indirect = 0.0
scene.view_settings.view_transform = 'Standard'
bpy.context.view_layer.update()

# ---- added for rendering (the .blend has no active camera and no usable light): camera, sun
cam_auto = bpy.data.cameras.new('AutoCamera')
cam_auto.lens = 50.0
cam_auto.sensor_width = 36.0
cam_auto.clip_end = 1000.0
ob_auto_camera = bpy.data.objects.new('AutoCamera', cam_auto)
scene.collection.objects.link(ob_auto_camera)
ob_auto_camera.location = (0.185058, -0.222089, 0.148173)
ob_auto_camera.rotation_euler = (1.09748, -7.21219e-08, 0.694738)
scene.camera = ob_auto_camera
light_auto_sun = bpy.data.lights.new('AutoSun', 'SUN')
light_auto_sun.energy = 3.0
light_auto_sun.angle = 0.0523599
ob_auto_sun = bpy.data.objects.new('AutoSun', light_auto_sun)
scene.collection.objects.link(ob_auto_sun)
ob_auto_sun.rotation_euler = (0.872665, 0.174533, 0.523599)
bpy.context.view_layer.update()

